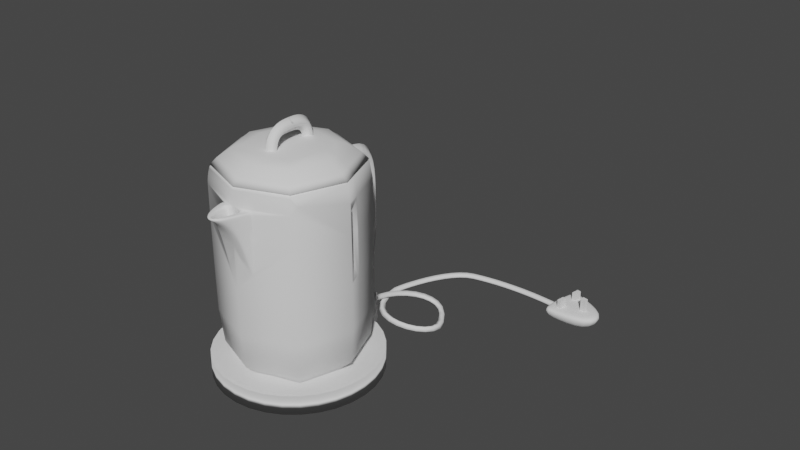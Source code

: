 # Source: kettle.blend  (saved by Blender 2.93.21; exported with 4.5.12 LTS)
import bpy
from mathutils import Matrix  # noqa: F401  (used for matrix-valued properties, if any)

bpy.ops.wm.read_factory_settings(use_empty=True)
scene = bpy.context.scene
scene.name = 'Scene'

# ---- collections
col_collection = bpy.data.collections.new('Collection'); scene.collection.children.link(col_collection)

# ---- world
world_world = bpy.data.worlds.new('World'); scene.world = world_world
world_world.use_nodes = True; world_world.node_tree.nodes.clear()
_N = world_world.node_tree.nodes; _L = world_world.node_tree.links
n0 = _N.new('ShaderNodeOutputWorld'); n0.name = 'World Output'; n0.location = (300, 300)
n1 = _N.new('ShaderNodeBackground'); n1.name = 'Background'; n1.location = (10, 300)
n1.inputs[0].default_value = (0.05088, 0.05088, 0.05088, 1.0)
_L.new(n1.outputs[0], n0.inputs[0])
n0.is_active_output = True
world_world.color = (0.05088, 0.05088, 0.05088)
world_world.use_sun_shadow = False
world_world.sun_shadow_jitter_overblur = 0.0

# ---- meshes
me_plane = bpy.data.meshes.new('Plane')
me_plane.from_pydata([(-0.5583, -0.5583, 0.1975), (0.5583, -0.5583, 0.1975), (-0.5583, 0.5583, 0.1975), (0.5583, 0.5583, 0.1975), (-0.7537, -0.7537, 0.9524), (0.7537, -0.7537, 0.9524), (-0.7537, 0.7537, 0.9524), (0.7537, 0.7537, 0.9524), (-0.7568, -0.7568, 2.364), (0.7568, -0.7568, 2.364), (-0.7568, 0.7568, 2.364), (0.7568, 0.7568, 2.364), (-0.7231, 0.7231, 3.084), (-0.7231, -0.7231, 3.084), (0.7231, -0.7231, 3.084), (0.7231, 0.7231, 3.084), (-0.5879, 0.5879, 3.262), (-0.5879, -0.5879, 3.262), (0.5879, -0.5879, 3.262), (0.5879, 0.5879, 3.262), (-0.4156, 0.4156, 3.367), (-0.4156, -0.4156, 3.367), (0.4156, -0.4156, 3.367), (0.4156, 0.4156, 3.367), (-0.6797, -5.588e-09, 0.1542), (8.382e-09, -0.6797, 0.1542), (0.6797, 6.519e-09, 0.1542), (1.863e-09, 0.6797, 0.1542), (-1.036, 0.0, 0.9524), (-7.451e-09, -1.036, 0.9524), (1.036, -1.024e-08, 0.9524), (-7.451e-09, 1.036, 0.9524), (-0.7162, 0.7162, 0.4403), (0.7162, 0.7162, 0.4403), (0.7162, -0.7162, 0.4403), (-0.7162, -0.7162, 0.4403), (-1.041, 1.024e-08, 2.364), (1.029, 0.03035, 2.363), (1.024e-08, 1.041, 2.364), (0.7565, 0.7565, 1.668), (0.7565, -0.7565, 1.668), (-0.7565, -0.7565, 1.668), (-0.7565, 0.7565, 1.668), (-0.9942, 1.234e-08, 3.084), (-1.234e-08, -0.9942, 3.084), (0.9942, -1.234e-08, 3.084), (1.234e-08, 0.9942, 3.084), (-0.7526, 0.7526, 2.83), (0.7526, 0.7526, 2.83), (-0.8084, -1.001e-08, 3.262), (1.001e-08, -0.8084, 3.262), (0.8084, 1.001e-08, 3.262), (-1.001e-08, 0.8084, 3.262), (0.6555, 0.6555, 3.202), (0.6555, -0.6555, 3.202), (-0.6555, -0.6555, 3.202), (-0.6555, 0.6555, 3.202), (-0.5067, 3.26e-09, 3.375), (-3.725e-09, -0.5067, 3.375), (0.5067, -7.916e-09, 3.375), (1.863e-09, 0.5067, 3.375), (0.5346, 0.5346, 3.324), (0.5346, -0.5346, 3.324), (-0.5346, -0.5346, 3.324), (-0.5346, 0.5346, 3.324), (9.313e-10, 1.863e-08, 0.06341), (1.029, 0.03035, 1.701), (-1.863e-09, 0.9853, 0.4361), (-1.863e-09, -0.9853, 0.4361), (0.9853, 0.0, 0.4361), (-0.9853, 0.0, 0.4361), (-7.771e-09, 1.035, 2.83), (-1.04, -7.101e-09, 1.668), (-7.101e-09, 1.04, 1.668), (7.101e-09, -1.04, 1.668), (0.9013, 4.045e-09, 3.202), (1.024, 0.03035, 2.797), (-1.035, -7.771e-09, 2.83), (0.7357, -1.863e-09, 3.325), (-0.9013, -4.045e-09, 3.202), (-4.045e-09, 0.9013, 3.202), (4.045e-09, -0.9013, 3.202), (9.313e-09, 4.657e-10, 3.394), (-0.7357, 1.863e-09, 3.325), (5.588e-09, 0.7357, 3.325), (-5.588e-09, -0.7357, 3.325), (-0.07535, -1.324, 2.752), (-0.1075, -1.078, 2.349), (0.05134, -1.324, 2.752), (0.09099, -1.078, 2.349), (0.2592, -0.9522, 2.561), (0.1636, -1.192, 2.711), (0.1779, -1.058, 2.314), (-0.05244, -1.235, 2.741), (0.03763, -1.235, 2.741), (0.2421, -1.001, 2.815), (0.1659, -1.202, 2.814), (-0.2436, -0.9522, 2.561), (-0.1779, -1.192, 2.711), (-0.1887, -1.058, 2.314), (-0.2305, -1.001, 2.815), (-0.1767, -1.202, 2.814), (-0.08418, -1.32, 2.814), (0.06551, -1.32, 2.814), (-0.02587, -1.09, 2.476), (0.0172, -1.09, 2.476), (-0.08095, -1.276, 2.706), (-0.08843, -1.214, 2.633), (-0.09742, -1.146, 2.518), (-0.1183, -1.016, 2.126), (0.05706, -1.276, 2.706), (0.06536, -1.214, 2.633), (0.07656, -1.146, 2.518), (0.1085, -1.016, 2.126), (-0.06153, -1.08, 2.35), (-0.008496, -1.081, 2.35), (0.04464, -1.08, 2.35), (0.02014, -1.335, 2.753), (-0.01222, -1.339, 2.753), (-0.04447, -1.335, 2.753), (0.2435, -1.003, 2.595), (0.2203, -1.065, 2.635), (0.1926, -1.131, 2.676), (0.1656, -1.162, 2.633), (0.1688, -1.125, 2.531), (0.1734, -1.086, 2.413), (0.1939, -1.023, 2.192), (0.2148, -0.981, 2.039), (0.1254, -1.074, 2.348), (0.1496, -1.069, 2.342), (0.1669, -1.063, 2.328), (0.1356, -1.242, 2.733), (0.1082, -1.279, 2.745), (0.08049, -1.306, 2.751), (-0.1626, -1.045, 2.821), (-0.147, -1.137, 2.82), (-0.1196, -1.231, 2.818), (0.1695, -1.045, 2.821), (0.1451, -1.137, 2.82), (0.109, -1.231, 2.818), (0.0222, -1.363, 2.812), (-0.01154, -1.374, 2.811), (-0.04437, -1.363, 2.812), (0.2292, -1.04, 2.816), (0.2082, -1.098, 2.817), (0.1843, -1.158, 2.815), (0.2102, -0.9733, 2.818), (0.2316, -0.9799, 2.817), (0.2409, -0.9894, 2.816), (0.15, -1.228, 2.815), (0.1273, -1.259, 2.815), (0.1001, -1.289, 2.815), (0.25, -0.9845, 2.807), (0.2563, -0.97, 2.775), (0.2588, -0.9607, 2.699), (0.1638, -1.213, 2.808), (0.1625, -1.218, 2.793), (0.1625, -1.211, 2.763), (0.05269, -1.356, 2.808), (0.04815, -1.365, 2.799), (0.04811, -1.354, 2.781), (-0.07205, -1.354, 2.781), (-0.0716, -1.365, 2.799), (-0.07476, -1.356, 2.808), (-0.2344, -1.003, 2.595), (-0.2192, -1.065, 2.635), (-0.1998, -1.131, 2.676), (-0.1798, -1.162, 2.633), (-0.1824, -1.125, 2.531), (-0.1858, -1.086, 2.413), (-0.2001, -1.023, 2.192), (-0.2142, -0.981, 2.039), (-0.2221, -1.04, 2.816), (-0.2076, -1.098, 2.817), (-0.1905, -1.158, 2.815), (-0.2434, -0.9607, 2.699), (-0.2414, -0.97, 2.775), (-0.2366, -0.9845, 2.807), (-0.1767, -1.211, 2.763), (-0.1762, -1.218, 2.793), (-0.1762, -1.213, 2.808), (-0.1039, -1.306, 2.751), (-0.1301, -1.279, 2.745), (-0.1547, -1.242, 2.733), (-0.1798, -1.063, 2.328), (-0.1644, -1.069, 2.342), (-0.1413, -1.074, 2.348), (-0.228, -0.9894, 2.816), (-0.2177, -0.9799, 2.817), (-0.1959, -0.9733, 2.818), (-0.1169, -1.289, 2.815), (-0.1423, -1.259, 2.815), (-0.1629, -1.228, 2.815), (-0.1018, -1.036, 2.746), (-0.09542, -1.106, 2.744), (-0.07625, -1.176, 2.742), (0.105, -1.036, 2.746), (0.09223, -1.106, 2.744), (0.0667, -1.176, 2.742), (0.01232, -1.271, 2.74), (-0.009588, -1.283, 2.739), (-0.03041, -1.271, 2.74), (-0.07355, -1.304, 2.814), (-0.06612, -1.286, 2.807), (-0.05936, -1.264, 2.784), (0.04354, -1.264, 2.784), (0.04952, -1.286, 2.807), (0.05614, -1.304, 2.814), (-0.03058, -1.062, 2.46), (0.02412, -1.062, 2.46), (0.00746, -1.091, 2.459), (-0.004695, -1.092, 2.45), (-0.01662, -1.091, 2.459), (0.03154, -1.197, 2.673), (0.02569, -1.156, 2.594), (0.02065, -1.118, 2.522), (-0.0307, -1.118, 2.522), (-0.03747, -1.156, 2.594), (-0.04497, -1.197, 2.673), (-0.1288, -1.139, 2.516), (-0.1183, -1.203, 2.631), (-0.11, -1.261, 2.704), (-0.1523, -1.128, 2.505), (-0.1427, -1.186, 2.619), (-0.1353, -1.238, 2.696), (-0.1702, -1.112, 2.476), (-0.1633, -1.161, 2.59), (-0.1582, -1.206, 2.674), (-0.04777, -1.285, 2.707), (-0.05198, -1.221, 2.633), (-0.05671, -1.15, 2.519), (-0.01216, -1.288, 2.707), (-0.01175, -1.223, 2.634), (-0.01065, -1.151, 2.519), (0.02355, -1.285, 2.707), (0.02858, -1.221, 2.633), (0.03552, -1.15, 2.519), (-0.06606, -1.016, 2.126), (0.1921, -1.147, 2.748), (0.2199, -1.078, 2.731), (0.2432, -1.013, 2.714), (0.1914, -1.154, 2.789), (0.2186, -1.086, 2.784), (0.2411, -1.022, 2.779), (0.1898, -1.155, 2.809), (0.215, -1.091, 2.808), (0.2362, -1.031, 2.808), (0.1934, -1.106, 2.569), (0.1945, -1.076, 2.437), (0.1955, -1.046, 2.3), (0.2204, -1.045, 2.492), (0.22, -1.022, 2.327), (0.2183, -0.9991, 2.168), (0.2433, -0.9872, 2.417), (0.2418, -0.9704, 2.221), (0.2381, -0.9562, 2.052), (0.08671, -1.261, 2.704), (0.09591, -1.203, 2.631), (0.1086, -1.139, 2.516), (0.1135, -1.238, 2.696), (0.1216, -1.186, 2.619), (0.1333, -1.128, 2.505), (0.1393, -1.206, 2.674), (0.1451, -1.161, 2.59), (0.1538, -1.112, 2.476), (0.1462, -1.014, 2.126), (0.1708, -1.013, 2.13), (0.1861, -1.015, 2.144), (0.2081, -0.9697, 1.958), (0.2538, -0.9561, 2.807), (-0.02623, -1.229, 2.672), (-0.008608, -1.239, 2.671), (0.00996, -1.229, 2.672), (-0.02208, -1.182, 2.592), (-0.00742, -1.19, 2.591), (0.007995, -1.182, 2.592), (-0.01854, -1.135, 2.517), (-0.006105, -1.139, 2.513), (0.006835, -1.135, 2.517), (0.1916, -1.043, 2.821), (0.1636, -1.13, 2.821), (0.1301, -1.217, 2.818), (0.2098, -1.042, 2.82), (0.1821, -1.119, 2.821), (0.1523, -1.196, 2.819), (0.2216, -1.042, 2.819), (0.1972, -1.107, 2.82), (0.1712, -1.174, 2.818), (0.07705, -1.334, 2.78), (0.1054, -1.304, 2.778), (0.1337, -1.264, 2.772), (0.07751, -1.342, 2.799), (0.1061, -1.311, 2.798), (0.1342, -1.27, 2.796), (0.08377, -1.329, 2.809), (0.1124, -1.297, 2.809), (0.1387, -1.259, 2.809), (-0.0425, -1.366, 2.781), (-0.0122, -1.371, 2.782), (0.01821, -1.366, 2.781), (-0.04214, -1.379, 2.799), (-0.01211, -1.384, 2.799), (0.01815, -1.379, 2.799), (-0.04338, -1.376, 2.808), (-0.01187, -1.384, 2.807), (0.02013, -1.376, 2.808), (-0.2006, -1.106, 2.569), (-0.2193, -1.045, 2.492), (-0.2342, -0.9872, 2.417), (-0.2014, -1.076, 2.437), (-0.219, -1.022, 2.327), (-0.2331, -0.9704, 2.221), (-0.2019, -1.046, 2.3), (-0.2175, -0.9991, 2.168), (-0.2302, -0.9562, 2.052), (-0.2341, -1.013, 2.714), (-0.2189, -1.078, 2.731), (-0.1992, -1.147, 2.748), (-0.2324, -1.022, 2.779), (-0.2176, -1.086, 2.784), (-0.1983, -1.154, 2.789), (-0.2283, -1.031, 2.808), (-0.2142, -1.091, 2.808), (-0.1961, -1.155, 2.809), (-0.2372, -0.9561, 2.807), (-0.1554, -1.014, 2.126), (-0.1792, -1.013, 2.13), (-0.208, -0.9697, 1.958), (-0.1932, -1.015, 2.144), (-0.1003, -1.334, 2.78), (-0.1001, -1.342, 2.799), (-0.1045, -1.329, 2.809), (-0.1272, -1.304, 2.778), (-0.1272, -1.311, 2.798), (-0.1315, -1.297, 2.809), (-0.1526, -1.264, 2.772), (-0.1525, -1.27, 2.796), (-0.1552, -1.259, 2.809), (-0.1399, -1.217, 2.818), (-0.1649, -1.13, 2.821), (-0.1844, -1.043, 2.821), (-0.1608, -1.196, 2.819), (-0.1826, -1.119, 2.821), (-0.2024, -1.042, 2.82), (-0.1783, -1.174, 2.818), (-0.1971, -1.107, 2.82), (-0.2144, -1.042, 2.819), (-0.08608, -1.2, 2.786), (-0.1074, -1.122, 2.788), (-0.1144, -1.045, 2.79), (-0.09551, -1.217, 2.808), (-0.119, -1.133, 2.811), (-0.1274, -1.05, 2.812), (-0.1058, -1.229, 2.817), (-0.1318, -1.138, 2.819), (-0.1431, -1.049, 2.82), (0.1184, -1.045, 2.79), (0.1044, -1.122, 2.788), (0.07606, -1.2, 2.786), (0.1322, -1.05, 2.812), (0.1163, -1.133, 2.811), (0.08516, -1.217, 2.808), (0.149, -1.049, 2.82), (0.1294, -1.138, 2.819), (0.09512, -1.229, 2.817), (0.01485, -1.304, 2.783), (-0.0103, -1.317, 2.783), (-0.03425, -1.304, 2.783), (0.0176, -1.328, 2.805), (-0.01081, -1.342, 2.805), (-0.03799, -1.328, 2.805), (0.02055, -1.347, 2.813), (-0.0112, -1.36, 2.812), (-0.04179, -1.347, 2.813), (-0.01736, -1.051, 2.424), (-0.003212, -1.049, 2.412), (0.01099, -1.051, 2.424), (0.05653, -1.147, 2.674), (0.07862, -1.085, 2.675), (0.0898, -1.024, 2.677), (0.04594, -1.114, 2.594), (0.06386, -1.063, 2.594), (0.07315, -1.012, 2.596), (0.03535, -1.084, 2.519), (0.04846, -1.042, 2.516), (-0.08757, -1.024, 2.677), (-0.08192, -1.085, 2.675), (-0.06537, -1.147, 2.674), (-0.0719, -1.012, 2.596), (-0.06722, -1.063, 2.594), (-0.05391, -1.114, 2.594), (-0.05184, -1.042, 2.516), (-0.04244, -1.084, 2.519), (0.2282, -0.9548, 1.955), (0.22, -0.9579, 1.941), (0.2364, -0.9517, 2.003), (-0.006252, -1.038, 2.201), (-0.1283, -0.9868, 2.821), (-0.1514, -0.9782, 2.82), (0.2392, -0.9507, 2.022), (-6.398e-09, -1.041, 2.209), (0.2609, -0.9377, 2.773), (0.2609, -0.9377, 2.772), (0.07147, -1.011, 2.589), (0.05776, -1.017, 2.539), (-0.06612, -1.016, 2.123), (0.2405, -0.9502, 2.035), (-0.2438, -0.9468, 2.557), (0.05535, -1.02, 2.138), (-0.155, -0.9768, 2.82), (-0.2435, -0.9478, 2.485), (0.2621, -0.9382, 2.693), (0.2463, -0.9481, 2.098), (0.05266, -1.019, 2.518), (-0.2439, -0.9451, 2.695), (0.09901, -0.9988, 2.747), (-0.01971, -1.033, 2.184), (-0.06392, -1.017, 2.126), (0.2504, -0.9466, 2.17), (0.1099, -0.9941, 2.791), (0.1683, -0.9719, 2.82), (0.1707, -0.971, 2.82), (0.06434, -1.016, 2.126), (0.2461, -0.9429, 2.807), (0.1986, -0.9659, 1.929), (0.1923, -0.9682, 1.934), (0.2529, -0.9457, 2.215), (0.1611, -0.98, 1.977), (0.1398, -0.988, 2.009), (0.115, -0.9973, 2.047), (-0.2422, -0.9447, 2.773), (0.2133, -0.9604, 1.923), (0.2577, -0.944, 2.359), (0.1836, -0.9661, 2.819), (0.2578, -0.944, 2.364), (0.141, -0.9821, 2.821), (0.1393, -0.9827, 2.821), (0.261, -0.9404, 2.553), (0.2309, -0.9538, 1.963), (-0.1225, -0.9945, 2.035), (0.08674, -1.004, 2.677), (-0.105, -1.001, 2.063), (-0.2403, -0.9453, 2.787), (0.258, -0.9439, 2.368), (0.1238, -0.9886, 2.815), (0.1221, -0.9893, 2.814), (-0.2415, -0.95, 2.367), (-0.2246, -0.9509, 2.81), (-0.2319, -0.9482, 2.807), (0.2589, -0.9431, 2.401), (0.07291, -1.01, 2.596), (-0.2414, -0.9501, 2.364), (-0.1977, -0.9609, 2.815), (-0.2175, -0.9588, 1.938), (-0.2111, -0.9612, 1.926), (-0.2371, -0.9516, 2.181), (-0.235, -0.9523, 2.122), (0.2148, -0.9545, 2.813), (-0.2222, -0.957, 1.962), (-0.1654, -0.9783, 1.97), (0.04428, -1.022, 2.494), (-0.07073, -1.011, 2.591), (-0.05396, -1.018, 2.519), (-0.2308, -0.9539, 2.046), (-0.1936, -0.9677, 1.931), (0.0338, -1.027, 2.458), (-0.2082, -0.9623, 1.925), (-0.1987, -0.9658, 1.928), (0.244, -0.9436, 2.808), (-0.09304, -1.001, 2.747), (-0.2305, -0.954, 2.04), (-0.1776, -0.9684, 2.819), (0.03248, -1.027, 2.454), (-0.2296, -0.9543, 2.031), (-0.08304, -1.006, 2.677), (-0.008855, -1.037, 2.412), (-0.01816, -1.033, 2.418), (-0.2244, -0.9562, 1.974), (0.03187, -1.028, 2.452), (-0.002812, -1.039, 2.409), (-0.1946, -0.9673, 1.93), (-0.1416, -0.9873, 2.007), (-0.03631, -1.026, 2.454), (-0.03565, -1.026, 2.452), (0.006569, -1.038, 2.415), (-8.404e-09, -1.04, 2.411), (0.01304, -1.035, 2.419), (-0.1021, -0.9971, 2.791), (-0.07163, -1.011, 2.596), (-0.035, -1.026, 2.451), (-0.1127, -0.9928, 2.814), (0.01881, -1.033, 2.43), (-0.1261, -0.9877, 2.82), (0.7292, -0.7292, 3.057), (0.7534, -0.7534, 2.846), (0.79, -0.6529, 2.937), (0.7382, -0.7382, 3.009), (0.746, -0.746, 2.952), (0.7513, -0.7513, 2.895), (-0.7534, -0.7534, 2.846), (-0.7292, -0.7292, 3.057), (-0.79, -0.6529, 2.937), (-0.7513, -0.7513, 2.895), (-0.746, -0.746, 2.952), (-0.7382, -0.7382, 3.009), (-8.782e-09, -0.9933, 3.061), (4.569e-09, -0.9993, 2.846), (-2.707e-09, -0.9925, 3.012), (2.008e-09, -0.9934, 2.954), (4.54e-09, -0.9958, 2.895), (-0.9913, 5.295e-09, 3.11), (-0.7209, 0.7209, 3.11), (-5.892e-09, -0.9913, 3.11), (-0.7209, -0.7209, 3.11), (0.9913, -5.295e-09, 3.11), (0.7209, -0.7209, 3.11), (4.698e-09, 0.9913, 3.11), (0.7209, 0.7209, 3.11), (-0.7127, 0.7127, 3.085), (-0.9799, 1.216e-08, 3.085), (1.206e-08, 0.9799, 3.085), (-0.7127, -0.7127, 3.085), (-1.227e-08, -0.9799, 3.085), (0.7127, -0.7127, 3.085), (0.9799, -1.216e-08, 3.085), (0.7127, 0.7127, 3.085), (-0.9771, 5.219e-09, 3.109), (-0.7106, 0.7106, 3.109), (-5.914e-09, -0.9771, 3.109), (-0.7106, -0.7106, 3.109), (0.9771, -5.219e-09, 3.109), (0.7106, -0.7106, 3.109), (4.523e-09, 0.9771, 3.109), (0.7106, 0.7106, 3.109), (-0.7412, 0.1793, 3.262), (0.9605, 0.1993, 2.797), (0.9032, 0.2184, 0.4374), (-0.6427, 0.1703, 0.1674), (-0.9541, 0.2308, 2.364), (-0.9536, 0.2307, 1.668), (-0.8263, 0.1999, 3.202), (-0.6744, 0.1631, 3.325), (-0.9032, 0.2184, 0.4374), (0.6427, 0.1703, 0.1674), (0.9541, 0.2308, 2.364), (0.7412, 0.1793, 3.262), (1.215e-09, 0.2073, 0.09111), (-0.9115, 0.2205, 3.084), (-0.4789, 0.1268, 3.373), (-0.9502, 0.2299, 0.9524), (7.041e-09, 0.1545, 3.388), (0.9502, 0.2299, 0.9524), (0.9115, 0.2205, 3.084), (0.4789, 0.1268, 3.373), (0.965, 0.2004, 1.701), (0.8263, 0.1999, 3.202), (-0.9488, 0.2295, 2.83), (0.6744, 0.1631, 3.325), (-0.9088, 0.2199, 3.11), (0.9088, 0.2199, 3.11), (-0.8984, 0.2174, 3.085), (0.8984, 0.2174, 3.085), (-0.8958, 0.2167, 3.109), (0.8958, 0.2167, 3.109), (0.9488, 0.2295, 2.83), (1.035, 7.771e-09, 2.83), (1.041, -1.024e-08, 2.364), (1.04, 7.101e-09, 1.668), (0.9536, 0.2307, 1.668), (0.9655, 0.2005, 2.364), (0.9269, 0.1535, 2.338), (0.9692, 0.04061, 2.338), (0.9236, 0.1528, 2.625), (0.9656, 0.04061, 2.625), (0.9689, 0.04061, 1.898), (0.9266, 0.1535, 1.898)], [], [(0, 24, 65, 25), (537, 2, 27, 546), (546, 27, 3, 543), (25, 65, 26, 1), (5, 30, 567, 40), (551, 7, 39, 568), (568, 39, 11, 544), (40, 567, 566, 9), (3, 27, 67, 33), (27, 2, 32, 67), (67, 32, 6, 31), (33, 67, 31, 7), (0, 25, 68, 35), (25, 1, 34, 68), (68, 34, 5, 29), (35, 68, 29, 4), (1, 26, 69, 34), (543, 3, 33, 536), (536, 33, 7, 551), (34, 69, 30, 5), (537, 24, 70, 542), (24, 0, 35, 70), (70, 35, 4, 28), (542, 70, 28, 549), (11, 38, 71, 48), (38, 10, 47, 71), (71, 47, 12, 46), (48, 71, 46, 15), (549, 28, 72, 539), (28, 4, 41, 72), (72, 41, 8, 36), (539, 72, 36, 538), (7, 31, 73, 39), (31, 6, 42, 73), (73, 42, 10, 38), (39, 73, 38, 11), (4, 29, 74, 41), (29, 5, 40, 74), (400, 74, 40, 9, 434, 432, 426, 418, 412, 406, 399, 395, 438, 393, 394, 431, 424, 425, 427, 428, 429, 422, 408), (417, 405, 441, 439, 481, 459, 464, 480, 467, 466, 454, 453, 458, 477, 473, 470, 463, 456, 455, 451, 8, 41, 74, 400, 396, 416), (515, 514, 75, 54), (559, 517, 53, 555), (555, 53, 19, 545), (54, 75, 51, 18), (500, 505, 44, 13), (493, 495, 565, 45, 14), (36, 8, 499, 501, 77), (491, 478, 472, 465, 460, 413, 404, 403, 450, 440, 415, 419, 445, 444, 436, 435, 420, 421, 433, 457, 468, 423, 401, 402, 411, 437, 449, 443, 434, 9, 494, 506, 485, 484, 486), (544, 11, 48, 564), (564, 48, 15, 552), (505, 493, 14, 44), (538, 36, 77, 556), (77, 501, 500, 13, 43), (488, 461, 462, 482, 483, 489, 476, 475, 479, 485, 506, 499, 8, 451, 446, 410, 407, 414, 430, 442, 448, 447, 452, 471, 409, 398, 397, 492, 490, 487, 469, 474), (556, 77, 43, 547), (18, 51, 78, 62), (545, 19, 61, 557), (557, 61, 23, 553), (62, 78, 59, 22), (558, 510, 79, 540), (510, 513, 55, 79), (79, 55, 17, 49), (540, 79, 49, 534), (517, 516, 80, 53), (516, 511, 56, 80), (80, 56, 16, 52), (53, 80, 52, 19), (513, 512, 81, 55), (512, 515, 54, 81), (81, 54, 18, 50), (55, 81, 50, 17), (21, 58, 82, 57), (58, 22, 59, 82), (550, 553, 23, 60), (548, 550, 60, 20), (534, 49, 83, 541), (49, 17, 63, 83), (83, 63, 21, 57), (541, 83, 57, 548), (19, 52, 84, 61), (52, 16, 64, 84), (84, 64, 20, 60), (61, 84, 60, 23), (17, 50, 85, 63), (50, 18, 62, 85), (85, 62, 22, 58), (63, 85, 58, 21), (219, 220, 223, 222), (220, 221, 224, 223), (222, 223, 226, 225), (223, 224, 227, 226), (87, 108, 219, 186), (108, 107, 220, 219), (107, 106, 221, 220), (106, 86, 181, 221), (221, 181, 182, 224), (224, 182, 183, 227), (227, 183, 98, 167), (226, 227, 167, 168), (225, 226, 168, 169), (184, 225, 169, 99), (185, 222, 225, 184), (186, 219, 222, 185), (90, 449, 437), (228, 229, 232, 231), (229, 230, 233, 232), (231, 232, 235, 234), (232, 233, 236, 235), (86, 106, 228, 119), (106, 107, 229, 228), (107, 108, 230, 229), (108, 87, 114, 230), (230, 114, 115, 233), (233, 115, 116, 236), (236, 116, 89, 112), (235, 236, 112, 111), (234, 235, 111, 110), (117, 234, 110, 88), (118, 231, 234, 117), (119, 228, 231, 118), (237, 405, 417), (87, 109, 237, 114), (405, 237, 109, 439, 441), (429, 113, 422), (422, 113, 89, 116, 408), (408, 116, 115, 396, 400), (396, 115, 114, 237, 417, 416), (238, 239, 242, 241), (239, 240, 243, 242), (241, 242, 245, 244), (242, 243, 246, 245), (91, 122, 238, 157), (122, 121, 239, 238), (121, 120, 240, 239), (120, 90, 154, 240), (240, 154, 153, 243), (243, 153, 152, 246), (246, 152, 95, 143), (245, 246, 143, 144), (244, 245, 144, 145), (155, 244, 145, 96), (156, 241, 244, 155), (157, 238, 241, 156), (247, 248, 251, 250), (248, 249, 252, 251), (250, 251, 254, 253), (251, 252, 255, 254), (91, 123, 247, 122), (123, 124, 248, 247), (124, 125, 249, 248), (125, 92, 126, 249), (249, 126, 127, 252), (438, 395, 255, 252, 127, 393), (255, 395, 399, 406), (254, 255, 406, 412, 418), (253, 254, 418, 426, 432), (90, 120, 253, 432, 434, 443, 449), (121, 250, 253, 120), (122, 247, 250, 121), (256, 257, 260, 259), (257, 258, 261, 260), (259, 260, 263, 262), (260, 261, 264, 263), (88, 110, 256, 133), (110, 111, 257, 256), (111, 112, 258, 257), (112, 89, 128, 258), (258, 128, 129, 261), (261, 129, 130, 264), (264, 130, 92, 125), (263, 264, 125, 124), (262, 263, 124, 123), (131, 262, 123, 91), (132, 259, 262, 131), (133, 256, 259, 132), (425, 266, 265, 427), (424, 268, 267, 266, 425), (431, 268, 424), (89, 113, 265, 128), (427, 265, 113, 429, 428), (127, 268, 431, 394, 393), (267, 268, 127, 126), (130, 267, 126, 92), (129, 266, 267, 130), (128, 265, 266, 129), (423, 269, 401), (411, 154, 90, 437), (146, 457, 433), (457, 146, 147, 468), (468, 147, 148, 269, 423), (152, 269, 148, 95), (152, 153, 402, 401, 269), (402, 153, 154, 411), (270, 271, 274, 273), (271, 272, 275, 274), (273, 274, 277, 276), (274, 275, 278, 277), (93, 201, 270, 218), (201, 200, 271, 270), (200, 199, 272, 271), (199, 94, 213, 272), (272, 213, 214, 275), (275, 214, 215, 278), (278, 215, 105, 210), (277, 278, 210, 211), (276, 277, 211, 212), (216, 276, 212, 104), (217, 273, 276, 216), (218, 270, 273, 217), (279, 280, 283, 282), (280, 281, 284, 283), (282, 283, 286, 285), (283, 284, 287, 286), (137, 279, 146, 433, 421, 420), (137, 138, 280, 279), (138, 139, 281, 280), (139, 103, 151, 281), (281, 151, 150, 284), (284, 150, 149, 287), (287, 149, 96, 145), (286, 287, 145, 144), (285, 286, 144, 143), (148, 285, 143, 95), (147, 282, 285, 148), (146, 279, 282, 147), (288, 289, 292, 291), (289, 290, 293, 292), (291, 292, 295, 294), (292, 293, 296, 295), (88, 133, 288, 160), (133, 132, 289, 288), (132, 131, 290, 289), (131, 91, 157, 290), (290, 157, 156, 293), (293, 156, 155, 296), (296, 155, 96, 149), (295, 296, 149, 150), (294, 295, 150, 151), (158, 294, 151, 103), (159, 291, 294, 158), (160, 288, 291, 159), (97, 407, 410), (297, 298, 301, 300), (298, 299, 302, 301), (300, 301, 304, 303), (301, 302, 305, 304), (86, 119, 297, 161), (119, 118, 298, 297), (118, 117, 299, 298), (117, 88, 160, 299), (299, 160, 159, 302), (302, 159, 158, 305), (305, 158, 103, 140), (304, 305, 140, 141), (303, 304, 141, 142), (163, 303, 142, 102), (162, 300, 303, 163), (161, 297, 300, 162), (306, 307, 310, 309), (307, 308, 311, 310), (309, 310, 313, 312), (310, 311, 314, 313), (98, 166, 306, 167), (166, 165, 307, 306), (165, 164, 308, 307), (446, 308, 164, 97, 410), (455, 311, 308, 446, 451), (463, 314, 311, 455, 456), (314, 463, 470, 473), (458, 171, 313, 314, 473, 477), (312, 313, 171, 170), (169, 312, 170, 99), (168, 309, 312, 169), (167, 306, 309, 168), (315, 316, 319, 318), (316, 317, 320, 319), (318, 319, 322, 321), (319, 320, 323, 322), (97, 164, 315, 175), (164, 165, 316, 315), (165, 166, 317, 316), (166, 98, 178, 317), (317, 178, 179, 320), (320, 179, 180, 323), (323, 180, 101, 174), (322, 323, 174, 173), (321, 322, 173, 172), (177, 321, 172, 100), (176, 318, 321, 177), (175, 315, 318, 176), (448, 442, 324), (189, 471, 452), (97, 175, 414, 407), (175, 176, 430, 414), (430, 176, 177, 324, 442), (187, 324, 177, 100), (448, 324, 187, 188, 447), (188, 189, 452, 447), (459, 325, 326, 464), (467, 327, 454, 466), (328, 327, 467, 480, 464, 326), (439, 109, 325, 459, 481), (109, 87, 186, 325), (325, 186, 185, 326), (326, 185, 184, 328), (328, 184, 99, 170), (327, 328, 170, 171), (454, 327, 171, 458, 453), (329, 330, 333, 332), (330, 331, 334, 333), (332, 333, 336, 335), (333, 334, 337, 336), (86, 161, 329, 181), (161, 162, 330, 329), (162, 163, 331, 330), (163, 102, 190, 331), (331, 190, 191, 334), (334, 191, 192, 337), (337, 192, 101, 180), (336, 337, 180, 179), (335, 336, 179, 178), (183, 335, 178, 98), (182, 332, 335, 183), (181, 329, 332, 182), (338, 339, 342, 341), (339, 340, 343, 342), (341, 342, 345, 344), (342, 343, 346, 345), (102, 136, 338, 190), (136, 135, 339, 338), (135, 134, 340, 339), (471, 189, 340, 134, 409), (340, 189, 188, 343), (343, 188, 187, 346), (346, 187, 100, 172), (345, 346, 172, 173), (344, 345, 173, 174), (192, 344, 174, 101), (191, 341, 344, 192), (190, 338, 341, 191), (347, 348, 351, 350), (348, 349, 352, 351), (350, 351, 354, 353), (351, 352, 355, 354), (93, 195, 347, 204), (195, 194, 348, 347), (194, 193, 349, 348), (487, 349, 193, 469), (490, 352, 349, 487), (397, 355, 352, 490, 492), (409, 134, 355, 397, 398), (354, 355, 134, 135), (353, 354, 135, 136), (202, 353, 136, 102), (203, 350, 353, 202), (204, 347, 350, 203), (356, 357, 360, 359), (357, 358, 361, 360), (359, 360, 363, 362), (360, 361, 364, 363), (415, 196, 356, 419), (196, 197, 357, 356), (197, 198, 358, 357), (198, 94, 205, 358), (358, 205, 206, 361), (361, 206, 207, 364), (364, 207, 103, 139), (363, 364, 139, 138), (362, 363, 138, 137), (362, 137, 420, 435, 436), (359, 362, 436, 444, 445), (419, 356, 359, 445), (365, 366, 369, 368), (366, 367, 370, 369), (368, 369, 372, 371), (369, 370, 373, 372), (94, 199, 365, 205), (199, 200, 366, 365), (200, 201, 367, 366), (201, 93, 204, 367), (367, 204, 203, 370), (370, 203, 202, 373), (373, 202, 102, 142), (372, 373, 142, 141), (371, 372, 141, 140), (207, 371, 140, 103), (206, 368, 371, 207), (205, 365, 368, 206), (374, 375, 479, 475, 476), (479, 375, 376, 486, 484, 485), (489, 483, 208, 374, 476), (208, 104, 212, 374), (374, 212, 211, 375), (375, 211, 210, 376), (376, 210, 105, 209), (486, 376, 209, 478, 491), (377, 378, 381, 380), (378, 379, 382, 381), (380, 381, 384, 383), (413, 384, 381, 382, 403, 404), (94, 198, 377, 213), (198, 197, 378, 377), (197, 196, 379, 378), (440, 379, 196, 415), (450, 382, 379, 440), (382, 450, 403), (384, 413, 460, 465), (478, 209, 383, 384, 465, 472), (215, 383, 209, 105), (214, 380, 383, 215), (213, 377, 380, 214), (385, 386, 389, 388), (386, 387, 390, 389), (461, 388, 389, 391, 462), (389, 390, 392, 391), (469, 193, 385, 474), (193, 194, 386, 385), (194, 195, 387, 386), (195, 93, 218, 387), (387, 218, 217, 390), (390, 217, 216, 392), (392, 216, 104, 208), (391, 392, 208, 483, 482), (391, 482, 462), (388, 461, 488), (474, 385, 388, 488), (493, 496, 495), (496, 497, 495), (497, 498, 495), (498, 494, 495), (499, 502, 501), (502, 503, 501), (503, 504, 501), (504, 500, 501), (493, 505, 507, 496), (496, 507, 508, 497), (497, 508, 509, 498), (498, 509, 506, 494), (499, 506, 509, 502), (502, 509, 508, 503), (503, 508, 507, 504), (504, 507, 505, 500), (9, 566, 565, 495, 494), (512, 513, 529, 528), (515, 512, 528, 531), (514, 515, 531, 530), (46, 12, 518, 520), (559, 514, 530, 563), (558, 511, 527, 562), (547, 43, 519, 560), (513, 510, 526, 529), (522, 523, 531, 528), (521, 522, 528, 529), (520, 518, 527, 532), (525, 520, 532, 533), (519, 521, 529, 526), (560, 519, 526, 562), (561, 525, 533, 563), (523, 524, 530, 531), (44, 14, 523, 522), (43, 13, 521, 519), (552, 15, 525, 561), (511, 516, 532, 527), (13, 44, 522, 521), (14, 45, 524, 523), (516, 517, 533, 532), (15, 46, 520, 525), (45, 552, 561, 524), (524, 561, 563, 530), (518, 560, 562, 527), (12, 547, 560, 518), (510, 558, 562, 526), (517, 559, 563, 533), (64, 541, 548, 20), (16, 534, 541, 64), (57, 82, 550, 548), (82, 59, 553, 550), (56, 540, 534, 16), (511, 558, 540, 56), (78, 557, 553, 59), (51, 545, 557, 78), (47, 556, 547, 12), (10, 538, 556, 47), (565, 564, 552, 45), (66, 554, 575, 574), (75, 555, 545, 51), (514, 559, 555, 75), (42, 539, 538, 10), (6, 549, 539, 42), (32, 542, 549, 6), (2, 537, 542, 32), (69, 536, 551, 30), (26, 543, 536, 69), (554, 569, 570, 575), (30, 551, 568, 567), (65, 546, 543, 26), (24, 537, 546, 65), (76, 535, 564, 565), (66, 37, 566, 567), (37, 76, 565, 566), (554, 66, 567, 568), (535, 569, 544, 564), (569, 554, 568, 544), (571, 570, 572, 573), (574, 575, 570, 571), (37, 66, 574, 571), (569, 535, 572, 570), (76, 37, 571, 573), (535, 76, 573, 572)])
me_plane.polygons.foreach_set('use_smooth', [True] * 509)
_uv = me_plane.uv_layers.new(name='UVMap')
_uv.uv.foreach_set('vector', [0.0, 0.0, 0.0, 0.5, 0.5, 0.5, 0.5, 0.0, 0.0, 0.6525, 0.0, 1.0, 0.5, 1.0, 0.5, 0.6525, 0.5, 0.6525, 0.5, 1.0, 1.0, 1.0, 1.0, 0.6525, 0.5, 0.0, 0.5, 0.5, 1.0, 0.5, 1.0, 0.0, 0.8333, 0.1667, 0.9583, 0.5, 0.9583, 0.5, 0.8333, 0.1667, 0.9202, 0.6017, 0.8333, 0.8333, 0.8333, 0.8333, 0.9202, 0.6017, 0.9202, 0.6017, 0.8333, 0.8333, 0.8333, 0.8333, 0.9202, 0.6017, 0.8333, 0.1667, 0.9583, 0.5, 0.9583, 0.5, 0.8333, 0.1667, 1.0, 1.0, 0.5, 1.0, 0.5, 0.9653, 0.8472, 0.8472, 0.5, 1.0, 0.0, 1.0, 0.1528, 0.8472, 0.5, 0.9653, 0.5, 0.9653, 0.1528, 0.8472, 0.1667, 0.8333, 0.5, 0.9583, 0.8472, 0.8472, 0.5, 0.9653, 0.5, 0.9583, 0.8333, 0.8333, 0.0, 0.0, 0.5, 0.0, 0.5, 0.03472, 0.1528, 0.1528, 0.5, 0.0, 1.0, 0.0, 0.8472, 0.1528, 0.5, 0.03472, 0.5, 0.03472, 0.8472, 0.1528, 0.8333, 0.1667, 0.5, 0.04167, 0.1528, 0.1528, 0.5, 0.03472, 0.5, 0.04167, 0.1667, 0.1667, 1.0, 0.0, 1.0, 0.5, 0.9653, 0.5, 0.8472, 0.1528, 1.0, 0.6525, 1.0, 1.0, 0.8472, 0.8472, 0.9293, 0.6059, 0.9293, 0.6059, 0.8472, 0.8472, 0.8333, 0.8333, 0.9202, 0.6017, 0.8472, 0.1528, 0.9653, 0.5, 0.9583, 0.5, 0.8333, 0.1667, 0.0, 0.6525, 0.0, 0.5, 0.03472, 0.5, 0.07073, 0.6059, 0.0, 0.5, 0.0, 0.0, 0.1528, 0.1528, 0.03472, 0.5, 0.03472, 0.5, 0.1528, 0.1528, 0.1667, 0.1667, 0.04167, 0.5, 0.07073, 0.6059, 0.03472, 0.5, 0.04167, 0.5, 0.07979, 0.6017, 0.8333, 0.8333, 0.5, 0.9583, 0.5, 0.9583, 0.8333, 0.8333, 0.5, 0.9583, 0.1667, 0.8333, 0.1667, 0.8333, 0.5, 0.9583, 0.5, 0.9583, 0.1667, 0.8333, 0.1667, 0.8333, 0.5, 0.9583, 0.8333, 0.8333, 0.5, 0.9583, 0.5, 0.9583, 0.8333, 0.8333, 0.07979, 0.6017, 0.04167, 0.5, 0.04167, 0.5, 0.07979, 0.6017, 0.04167, 0.5, 0.1667, 0.1667, 0.1667, 0.1667, 0.04167, 0.5, 0.04167, 0.5, 0.1667, 0.1667, 0.1667, 0.1667, 0.04167, 0.5, 0.07979, 0.6017, 0.04167, 0.5, 0.04167, 0.5, 0.07979, 0.6017, 0.8333, 0.8333, 0.5, 0.9583, 0.5, 0.9583, 0.8333, 0.8333, 0.5, 0.9583, 0.1667, 0.8333, 0.1667, 0.8333, 0.5, 0.9583, 0.5, 0.9583, 0.1667, 0.8333, 0.1667, 0.8333, 0.5, 0.9583, 0.8333, 0.8333, 0.5, 0.9583, 0.5, 0.9583, 0.8333, 0.8333, 0.1667, 0.1667, 0.5, 0.04167, 0.5, 0.04167, 0.1667, 0.1667, 0.5, 0.04167, 0.8333, 0.1667, 0.8333, 0.1667, 0.5, 0.04167, 0.5, 0.04167, 0.5, 0.04167, 0.8333, 0.1667, 0.8333, 0.1667, 0.6136, 0.08425, 0.6135, 0.08422, 0.6114, 0.08344, 0.6103, 0.08303, 0.6085, 0.08236, 0.6059, 0.0814, 0.6054, 0.08119, 0.6041, 0.08072, 0.6017, 0.07981, 0.6005, 0.07936, 0.5969, 0.07801, 0.594, 0.0769, 0.5875, 0.07447, 0.5847, 0.07343, 0.571, 0.06828, 0.5616, 0.06476, 0.5507, 0.06066, 0.5283, 0.05229, 0.5244, 0.05081, 0.4718, 0.05223, 0.4709, 0.05259, 0.4537, 0.05902, 0.446, 0.06191, 0.4376, 0.06506, 0.4271, 0.06899, 0.4147, 0.07365, 0.4142, 0.07382, 0.4124, 0.0745, 0.4083, 0.07606, 0.407, 0.07654, 0.4042, 0.0776, 0.4021, 0.07837, 0.4011, 0.07875, 0.3988, 0.0796, 0.3985, 0.07974, 0.3983, 0.07979, 0.3965, 0.08049, 0.3956, 0.08083, 0.3937, 0.08154, 0.1667, 0.1667, 0.1667, 0.1667, 0.5, 0.04167, 0.5, 0.04167, 0.4972, 0.0427, 0.4913, 0.04492, 0.8333, 0.1667, 0.9583, 0.5, 0.9583, 0.5, 0.8333, 0.1667, 0.9202, 0.6017, 0.8333, 0.8333, 0.8333, 0.8333, 0.9202, 0.6017, 0.9202, 0.6017, 0.8333, 0.8333, 0.8333, 0.8333, 0.9202, 0.6017, 0.8333, 0.1667, 0.9583, 0.5, 0.9583, 0.5, 0.8333, 0.1667, 0.1667, 0.1667, 0.5, 0.04167, 0.5, 0.04167, 0.1667, 0.1667, 0.8333, 0.1667, 0.8499, 0.2108, 0.9583, 0.5, 0.9583, 0.5, 0.8333, 0.1667, 0.04167, 0.5, 0.1667, 0.1667, 0.1667, 0.1667, 0.1501, 0.2108, 0.04167, 0.5, 0.5083, 0.04478, 0.5141, 0.04694, 0.5143, 0.04704, 0.5149, 0.04726, 0.5195, 0.049, 0.5232, 0.05038, 0.5255, 0.05123, 0.5316, 0.0535, 0.5322, 0.05374, 0.5383, 0.05604, 0.5438, 0.05809, 0.5486, 0.05991, 0.5541, 0.06194, 0.5548, 0.06223, 0.5617, 0.0648, 0.5624, 0.06508, 0.5745, 0.06961, 0.5756, 0.07001, 0.5813, 0.07216, 0.5951, 0.07733, 0.6081, 0.08219, 0.609, 0.08252, 0.6155, 0.08496, 0.6155, 0.08497, 0.6159, 0.08513, 0.6152, 0.08487, 0.6141, 0.08445, 0.6136, 0.08428, 0.6136, 0.08425, 0.8333, 0.1667, 0.8333, 0.1667, 0.5, 0.04167, 0.5, 0.04167, 0.5029, 0.04275, 0.5058, 0.04383, 0.9202, 0.6017, 0.8333, 0.8333, 0.8333, 0.8333, 0.9202, 0.6017, 0.9202, 0.6017, 0.8333, 0.8333, 0.8333, 0.8333, 0.9202, 0.6017, 0.5, 0.04167, 0.8333, 0.1667, 0.8333, 0.1667, 0.5, 0.04167, 0.07979, 0.6017, 0.04167, 0.5, 0.04167, 0.5, 0.07979, 0.6017, 0.04167, 0.5, 0.1501, 0.2108, 0.1667, 0.1667, 0.1667, 0.1667, 0.04167, 0.5, 0.4684, 0.05353, 0.4688, 0.05338, 0.4762, 0.0506, 0.484, 0.04768, 0.4843, 0.04757, 0.4846, 0.04746, 0.492, 0.04467, 0.4961, 0.04313, 0.4988, 0.04213, 0.5, 0.04167, 0.5, 0.04167, 0.1667, 0.1667, 0.1667, 0.1667, 0.3937, 0.08154, 0.3936, 0.08156, 0.3926, 0.08195, 0.3924, 0.08203, 0.3922, 0.08211, 0.3928, 0.08187, 0.3936, 0.08155, 0.3973, 0.08016, 0.4005, 0.07896, 0.4125, 0.07449, 0.4214, 0.07115, 0.4314, 0.06741, 0.4329, 0.06681, 0.4432, 0.06298, 0.4442, 0.0626, 0.4501, 0.06038, 0.4548, 0.0586, 0.4589, 0.0571, 0.4633, 0.05543, 0.07979, 0.6017, 0.04167, 0.5, 0.04167, 0.5, 0.07979, 0.6017, 0.8333, 0.1667, 0.9583, 0.5, 0.939, 0.5, 0.8191, 0.1809, 0.9202, 0.6017, 0.8333, 0.8333, 0.8191, 0.8191, 0.9024, 0.5973, 0.9024, 0.5973, 0.8191, 0.8191, 0.75, 0.75, 0.7881, 0.5762, 0.8191, 0.1809, 0.939, 0.5, 0.8048, 0.5, 0.75, 0.25, 0.07979, 0.6017, 0.04167, 0.5, 0.04167, 0.5, 0.07979, 0.6017, 0.04167, 0.5, 0.1667, 0.1667, 0.1667, 0.1667, 0.04167, 0.5, 0.04167, 0.5, 0.1667, 0.1667, 0.1667, 0.1667, 0.04167, 0.5, 0.07979, 0.6017, 0.04167, 0.5, 0.04167, 0.5, 0.07979, 0.6017, 0.8333, 0.8333, 0.5, 0.9583, 0.5, 0.9583, 0.8333, 0.8333, 0.5, 0.9583, 0.1667, 0.8333, 0.1667, 0.8333, 0.5, 0.9583, 0.5, 0.9583, 0.1667, 0.8333, 0.1667, 0.8333, 0.5, 0.9583, 0.8333, 0.8333, 0.5, 0.9583, 0.5, 0.9583, 0.8333, 0.8333, 0.1667, 0.1667, 0.5, 0.04167, 0.5, 0.04167, 0.1667, 0.1667, 0.5, 0.04167, 0.8333, 0.1667, 0.8333, 0.1667, 0.5, 0.04167, 0.5, 0.04167, 0.8333, 0.1667, 0.8333, 0.1667, 0.5, 0.04167, 0.1667, 0.1667, 0.5, 0.04167, 0.5, 0.04167, 0.1667, 0.1667, 0.25, 0.25, 0.5, 0.1952, 0.5, 0.5, 0.1952, 0.5, 0.5, 0.1952, 0.75, 0.25, 0.8048, 0.5, 0.5, 0.5, 0.5, 0.593, 0.7881, 0.5762, 0.75, 0.75, 0.5, 0.8048, 0.2119, 0.5762, 0.5, 0.593, 0.5, 0.8048, 0.25, 0.75, 0.07979, 0.6017, 0.04167, 0.5, 0.06096, 0.5, 0.09755, 0.5973, 0.04167, 0.5, 0.1667, 0.1667, 0.1809, 0.1809, 0.06096, 0.5, 0.06096, 0.5, 0.1809, 0.1809, 0.25, 0.25, 0.1952, 0.5, 0.09755, 0.5973, 0.06096, 0.5, 0.1952, 0.5, 0.2119, 0.5762, 0.8333, 0.8333, 0.5, 0.9583, 0.5, 0.939, 0.8191, 0.8191, 0.5, 0.9583, 0.1667, 0.8333, 0.1809, 0.8191, 0.5, 0.939, 0.5, 0.939, 0.1809, 0.8191, 0.25, 0.75, 0.5, 0.8048, 0.8191, 0.8191, 0.5, 0.939, 0.5, 0.8048, 0.75, 0.75, 0.1667, 0.1667, 0.5, 0.04167, 0.5, 0.06096, 0.1809, 0.1809, 0.5, 0.04167, 0.8333, 0.1667, 0.8191, 0.1809, 0.5, 0.06096, 0.5, 0.06096, 0.8191, 0.1809, 0.75, 0.25, 0.5, 0.1952, 0.1809, 0.1809, 0.5, 0.06096, 0.5, 0.1952, 0.25, 0.25, 0.6835, 0.06906, 0.5, 0.0204, 0.5, 0.01736, 0.6918, 0.06033, 0.5, 0.0204, 0.3165, 0.002604, 0.3082, 0.002604, 0.5, 0.01736, 0.6918, 0.06033, 0.5, 0.01736, 0.5, 0.009983, 0.7139, 0.03738, 0.5, 0.01736, 0.3082, 0.002604, 0.2861, 0.00217, 0.5, 0.009983, 0.8333, 0.1667, 0.6823, 0.07031, 0.6835, 0.06906, 0.8351, 0.1649, 0.6823, 0.07031, 0.5, 0.02083, 0.5, 0.0204, 0.6835, 0.06906, 0.5, 0.02083, 0.3177, 0.002604, 0.3165, 0.002604, 0.5, 0.0204, 0.3177, 0.002604, 0.1667, 0.0, 0.1649, 0.000434, 0.3165, 0.002604, 0.3165, 0.002604, 0.1649, 0.000434, 0.1528, 0.003472, 0.3082, 0.002604, 0.3082, 0.002604, 0.1528, 0.003472, 0.1165, 0.01042, 0.2861, 0.00217, 0.2861, 0.00217, 0.1165, 0.01042, 0.0, 0.0, 0.25, 0.0, 0.5, 0.009983, 0.2861, 0.00217, 0.25, 0.0, 0.5, 0.0, 0.7139, 0.03738, 0.5, 0.009983, 0.5, 0.0, 0.75, 0.0, 0.8837, 0.1163, 0.7139, 0.03738, 0.75, 0.0, 1.0, 0.0, 0.8472, 0.1528, 0.6918, 0.06033, 0.7139, 0.03738, 0.8837, 0.1163, 0.8351, 0.1649, 0.6835, 0.06906, 0.6918, 0.06033, 0.8472, 0.1528, 0.1667, 0.8333, 0.2822, 0.832, 0.1667, 0.8687, 0.3177, 0.002604, 0.5, 0.02083, 0.5, 0.02083, 0.3177, 0.002604, 0.5, 0.02083, 0.6823, 0.07031, 0.6823, 0.07031, 0.5, 0.02083, 0.3177, 0.002604, 0.5, 0.02083, 0.5, 0.02083, 0.3177, 0.002604, 0.5, 0.02083, 0.6823, 0.07031, 0.6823, 0.07031, 0.5, 0.02083, 0.1667, 0.0, 0.3177, 0.002604, 0.3177, 0.002604, 0.1667, 0.0, 0.3177, 0.002604, 0.5, 0.02083, 0.5, 0.02083, 0.3177, 0.002604, 0.5, 0.02083, 0.6823, 0.07031, 0.6823, 0.07031, 0.5, 0.02083, 0.6823, 0.07031, 0.8333, 0.1667, 0.8333, 0.1667, 0.6823, 0.07031, 0.6823, 0.07031, 0.8333, 0.1667, 0.8333, 0.1667, 0.6823, 0.07031, 0.6823, 0.07031, 0.8333, 0.1667, 0.8333, 0.1667, 0.6823, 0.07031, 0.6823, 0.07031, 0.8333, 0.1667, 0.8333, 0.1667, 0.6823, 0.07031, 0.5, 0.02083, 0.6823, 0.07031, 0.6823, 0.07031, 0.5, 0.02083, 0.3177, 0.002604, 0.5, 0.02083, 0.5, 0.02083, 0.3177, 0.002604, 0.1667, 0.0, 0.3177, 0.002604, 0.3177, 0.002604, 0.1667, 0.0, 0.1667, 0.0, 0.3177, 0.002604, 0.3177, 0.002604, 0.1667, 0.0, 0.1667, 0.0, 0.3177, 0.002604, 0.3177, 0.002604, 0.1667, 0.0, 0.9271, 0.3177, 0.9276, 0.3205, 0.9271, 0.3177, 0.8333, 0.1667, 0.9271, 0.3177, 0.9271, 0.3177, 0.8333, 0.1667, 0.9276, 0.3205, 0.9271, 0.3177, 0.9271, 0.3177, 0.9395, 0.3904, 0.9357, 0.368, 0.9379, 0.3806, 0.9271, 0.3177, 0.9271, 0.3177, 0.9271, 0.3177, 0.9271, 0.3177, 0.8333, 0.1667, 0.8333, 0.1667, 0.9223, 0.31, 0.9223, 0.31, 0.8333, 0.1667, 0.8333, 0.1667, 0.8957, 0.2671, 0.8922, 0.2615, 0.8957, 0.2671, 0.8333, 0.1667, 0.8333, 0.1667, 0.9271, 0.3177, 0.9271, 0.3177, 0.9028, 0.2787, 0.07031, 0.3187, 0.07031, 0.5, 0.02083, 0.5, 0.02083, 0.3256, 0.07031, 0.5, 0.07031, 0.6813, 0.02083, 0.6744, 0.02083, 0.5, 0.02083, 0.3256, 0.02083, 0.5, 0.002604, 0.5, 0.002604, 0.3409, 0.02083, 0.5, 0.02083, 0.6744, 0.002604, 0.6591, 0.002604, 0.5, 0.1667, 0.1667, 0.1667, 0.3177, 0.07031, 0.3187, 0.07031, 0.1685, 0.1667, 0.3177, 0.1667, 0.5, 0.07031, 0.5, 0.07031, 0.3187, 0.1667, 0.5, 0.1667, 0.6823, 0.07031, 0.6813, 0.07031, 0.5, 0.1667, 0.6823, 0.1667, 0.8333, 0.07031, 0.8315, 0.07031, 0.6813, 0.07031, 0.6813, 0.07031, 0.8315, 0.02083, 0.8191, 0.02083, 0.6744, 0.02083, 0.6744, 0.02083, 0.8191, 0.002604, 0.7883, 0.002604, 0.6591, 0.002604, 0.6591, 0.002604, 0.7883, 0.0, 0.75, 0.0, 0.6483, 0.002604, 0.5, 0.002604, 0.6591, 0.0, 0.6483, 0.0, 0.5, 0.002604, 0.3409, 0.002604, 0.5, 0.0, 0.5, 0.0, 0.3517, 0.002604, 0.2117, 0.002604, 0.3409, 0.0, 0.3517, 0.0, 0.25, 0.02083, 0.1809, 0.02083, 0.3256, 0.002604, 0.3409, 0.002604, 0.2117, 0.07031, 0.1685, 0.07031, 0.3187, 0.02083, 0.3256, 0.02083, 0.1809, 0.3167, 0.3187, 0.4919, 0.3256, 0.4946, 0.5, 0.317, 0.5, 0.4919, 0.3256, 0.6571, 0.3409, 0.6659, 0.5, 0.4946, 0.5, 0.317, 0.5, 0.4946, 0.5, 0.4919, 0.6744, 0.3167, 0.6813, 0.4946, 0.5, 0.6659, 0.5, 0.6571, 0.6591, 0.4919, 0.6744, 0.1667, 0.1667, 0.3164, 0.1685, 0.3167, 0.3187, 0.1667, 0.3177, 0.3164, 0.1685, 0.4892, 0.1809, 0.4919, 0.3256, 0.3167, 0.3187, 0.4892, 0.1809, 0.647, 0.2117, 0.6571, 0.3409, 0.4919, 0.3256, 0.647, 0.2117, 0.75, 0.25, 0.7865, 0.3517, 0.6571, 0.3409, 0.6571, 0.3409, 0.7865, 0.3517, 0.8048, 0.5, 0.6659, 0.5, 0.7705, 0.6228, 0.7057, 0.655, 0.6571, 0.6591, 0.6659, 0.5, 0.8048, 0.5, 0.7917, 0.6063, 0.6571, 0.6591, 0.7057, 0.655, 0.6742, 0.6741, 0.6553, 0.6819, 0.4919, 0.6744, 0.6571, 0.6591, 0.6553, 0.6819, 0.5733, 0.7269, 0.4903, 0.7574, 0.3167, 0.6813, 0.4919, 0.6744, 0.4903, 0.7574, 0.4465, 0.7787, 0.3164, 0.8199, 0.1667, 0.8333, 0.1667, 0.6823, 0.3167, 0.6813, 0.3164, 0.8199, 0.3124, 0.8215, 0.309, 0.8231, 0.2822, 0.832, 0.1667, 0.5, 0.317, 0.5, 0.3167, 0.6813, 0.1667, 0.6823, 0.1667, 0.3177, 0.3167, 0.3187, 0.317, 0.5, 0.1667, 0.5, 0.3177, 0.005196, 0.4997, 0.02334, 0.4973, 0.0409, 0.3174, 0.02334, 0.4997, 0.02334, 0.6813, 0.07259, 0.6741, 0.08849, 0.4973, 0.0409, 0.3174, 0.02334, 0.4973, 0.0409, 0.4922, 0.08849, 0.3167, 0.07259, 0.4973, 0.0409, 0.6741, 0.08849, 0.6581, 0.131, 0.4922, 0.08849, 0.1667, 0.0, 0.3177, 0.002604, 0.3177, 0.005196, 0.1667, 0.002604, 0.3177, 0.002604, 0.5, 0.02083, 0.4997, 0.02334, 0.3177, 0.005196, 0.5, 0.02083, 0.6823, 0.07031, 0.6813, 0.07259, 0.4997, 0.02334, 0.6823, 0.07031, 0.8333, 0.1667, 0.8315, 0.1685, 0.6813, 0.07259, 0.6813, 0.07259, 0.8315, 0.1685, 0.8191, 0.1809, 0.6741, 0.08849, 0.6741, 0.08849, 0.8191, 0.1809, 0.7883, 0.2117, 0.6581, 0.131, 0.6581, 0.131, 0.7883, 0.2117, 0.75, 0.25, 0.647, 0.2117, 0.4922, 0.08849, 0.6581, 0.131, 0.647, 0.2117, 0.4892, 0.1809, 0.3167, 0.07259, 0.4922, 0.08849, 0.4892, 0.1809, 0.3164, 0.1685, 0.1667, 0.07031, 0.3167, 0.07259, 0.3164, 0.1685, 0.1667, 0.1667, 0.1667, 0.02083, 0.3174, 0.02334, 0.3167, 0.07259, 0.1667, 0.07031, 0.1667, 0.002604, 0.3177, 0.005196, 0.3174, 0.02334, 0.1667, 0.02083, 0.9365, 0.4855, 0.909, 0.3256, 0.9248, 0.3187, 0.9454, 0.4387, 0.9247, 0.5, 0.8933, 0.5, 0.8668, 0.3409, 0.909, 0.3256, 0.9365, 0.4855, 0.8866, 0.5404, 0.8933, 0.5, 0.9247, 0.5, 0.8333, 0.1667, 0.9271, 0.3177, 0.9248, 0.3187, 0.8315, 0.1685, 0.9454, 0.4387, 0.9248, 0.3187, 0.9271, 0.3177, 0.9379, 0.3806, 0.942, 0.4124, 0.8048, 0.5, 0.8933, 0.5, 0.8866, 0.5404, 0.8418, 0.5691, 0.7917, 0.6063, 0.8668, 0.3409, 0.8933, 0.5, 0.8048, 0.5, 0.7865, 0.3517, 0.7883, 0.2117, 0.8668, 0.3409, 0.7865, 0.3517, 0.75, 0.25, 0.8191, 0.1809, 0.909, 0.3256, 0.8668, 0.3409, 0.7883, 0.2117, 0.8315, 0.1685, 0.9248, 0.3187, 0.909, 0.3256, 0.8191, 0.1809, 0.002604, 0.909, 0.002604, 0.8694, 0.02057, 0.911, 0.07031, 0.8966, 0.07031, 0.8315, 0.1667, 0.8333, 0.1667, 0.8687, 0.0, 0.847, 0.00121, 0.8893, 0.0, 0.864, 0.00121, 0.8893, 0.0, 0.847, 0.0, 0.8236, 0.002425, 0.9085, 0.002425, 0.9085, 0.0, 0.8236, 0.0, 0.7888, 0.002604, 0.8694, 0.002604, 0.909, 0.002604, 0.7883, 0.002604, 0.8694, 0.0, 0.7888, 0.0, 0.75, 0.002604, 0.7883, 0.02083, 0.8191, 0.02083, 0.9109, 0.02057, 0.911, 0.002604, 0.8694, 0.02083, 0.9109, 0.02083, 0.8191, 0.07031, 0.8315, 0.07031, 0.8966, 0.0, 0.1345, 0.0, 0.1078, 0.0, 0.1255, 0.0, 0.1512, 0.0, 0.1078, 0.0, 0.1345, 0.0, 0.1512, 0.0, 0.1255, 0.0, 0.1512, 0.0, 0.1255, 0.0, 0.1656, 0.0, 0.1882, 0.0, 0.1255, 0.0, 0.1512, 0.0, 0.1882, 0.0, 0.1656, 0.0, 0.2084, 0.0, 0.1264, 0.0, 0.1345, 0.0, 0.2148, 0.0, 0.1264, 0.0, 0.09911, 0.0, 0.1078, 0.0, 0.1345, 0.0, 0.09911, 0.0, 0.1264, 0.0, 0.1345, 0.0, 0.1078, 0.0, 0.1264, 0.0, 0.2084, 0.0, 0.2148, 0.0, 0.1345, 0.0, 0.1345, 0.0, 0.2148, 0.0, 0.2279, 0.0, 0.1512, 0.0, 0.1512, 0.0, 0.2279, 0.0, 0.255, 0.0, 0.1882, 0.0, 0.1882, 0.0, 0.255, 0.0, 0.2876, 0.0, 0.2566, 0.0, 0.1656, 0.0, 0.1882, 0.0, 0.2566, 0.0, 0.2411, 0.0, 0.1882, 0.0, 0.1656, 0.0, 0.2411, 0.0, 0.2566, 0.0, 0.255, 0.0, 0.1882, 0.0, 0.2566, 0.0, 0.2876, 0.0, 0.2279, 0.0, 0.1512, 0.0, 0.1882, 0.0, 0.255, 0.0, 0.2148, 0.0, 0.1345, 0.0, 0.1512, 0.0, 0.2279, 0.0, 0.6906, 0.0, 0.5, 0.0, 0.5, 0.0, 0.6775, 0.0, 0.5, 0.0, 0.3094, 0.0, 0.3225, 0.0, 0.5, 0.0, 0.6775, 0.0, 0.5, 0.0, 0.5, 0.0, 0.6594, 0.0, 0.5, 0.0, 0.3225, 0.0, 0.3406, 0.0, 0.5, 0.0, 0.695, 0.0, 0.6906, 0.0, 0.847, 0.0, 0.864, 0.0, 0.8553, 0.0, 0.8525, 0.0, 0.695, 0.0, 0.5, 0.0, 0.5, 0.0, 0.6906, 0.0, 0.5, 0.0, 0.305, 0.0, 0.3094, 0.0, 0.5, 0.0, 0.305, 0.0, 0.126, 0.0, 0.153, 0.0, 0.3094, 0.0, 0.3094, 0.0, 0.153, 0.0, 0.1764, 0.0, 0.3225, 0.0, 0.3225, 0.0, 0.1764, 0.0, 0.2112, 0.0, 0.3406, 0.0, 0.3406, 0.0, 0.2112, 0.0, 0.25, 0.0, 0.3517, 0.0, 0.5, 0.0, 0.3406, 0.0, 0.3517, 0.0, 0.5, 0.0, 0.6594, 0.0, 0.5, 0.0, 0.5, 0.0, 0.6483, 0.0, 0.7888, 0.0, 0.6594, 0.0, 0.6483, 0.0, 0.75, 0.0, 0.8236, 0.0, 0.6775, 0.0, 0.6594, 0.0, 0.7888, 0.0, 0.847, 0.0, 0.6906, 0.0, 0.6775, 0.0, 0.8236, 0.07031, 0.004742, 0.07031, 0.0232, 0.02083, 0.03977, 0.02083, 0.01971, 0.07031, 0.0232, 0.07031, 0.07257, 0.02083, 0.08835, 0.02083, 0.03977, 0.02083, 0.01971, 0.02083, 0.03977, 0.002604, 0.08526, 0.002604, 0.06186, 0.02083, 0.03977, 0.02083, 0.08835, 0.002604, 0.1306, 0.002604, 0.08526, 0.1667, 0.0, 0.1667, 0.002604, 0.07031, 0.004742, 0.07031, 0.00164, 0.1667, 0.002604, 0.1667, 0.02083, 0.07031, 0.0232, 0.07031, 0.004742, 0.1667, 0.02083, 0.1667, 0.07031, 0.07031, 0.07257, 0.07031, 0.0232, 0.1667, 0.07031, 0.1667, 0.1667, 0.07031, 0.1685, 0.07031, 0.07257, 0.07031, 0.07257, 0.07031, 0.1685, 0.02083, 0.1809, 0.02083, 0.08835, 0.02083, 0.08835, 0.02083, 0.1809, 0.002604, 0.2117, 0.002604, 0.1306, 0.002604, 0.1306, 0.002604, 0.2117, 0.0, 0.25, 0.0, 0.2112, 0.002604, 0.08526, 0.002604, 0.1306, 0.0, 0.2112, 0.0, 0.1764, 0.002604, 0.06186, 0.002604, 0.08526, 0.0, 0.1764, 0.0, 0.153, 0.002604, 0.04562, 0.002604, 0.06186, 0.0, 0.153, 0.0, 0.126, 0.02083, 0.01312, 0.02083, 0.01971, 0.002604, 0.06186, 0.002604, 0.04562, 0.07031, 0.00164, 0.07031, 0.004742, 0.02083, 0.01971, 0.02083, 0.01312, 0.0, 1.0, 0.01953, 0.9983, 0.09232, 1.0, 0.07031, 0.001028, 0.07031, 0.0007174, 0.02083, 0.005739, 0.02083, 0.008227, 0.07031, 0.0007174, 0.07031, 0.001028, 0.02083, 0.008227, 0.02083, 0.005739, 0.02083, 0.008227, 0.02083, 0.005739, 0.002604, 0.01809, 0.002604, 0.02667, 0.02083, 0.005739, 0.02083, 0.008227, 0.002604, 0.02667, 0.002604, 0.01809, 0.1667, 0.0, 0.1667, 0.0, 0.07031, 0.001028, 0.07031, 0.00164, 0.1667, 0.0, 0.1667, 0.0, 0.07031, 0.0007174, 0.07031, 0.001028, 0.1667, 0.0, 0.1667, 0.0, 0.07031, 0.001028, 0.07031, 0.0007174, 0.1667, 0.0, 0.1667, 0.0, 0.07031, 0.00164, 0.07031, 0.001028, 0.07031, 0.001028, 0.07031, 0.00164, 0.02083, 0.01312, 0.02083, 0.008227, 0.02083, 0.008227, 0.02083, 0.01312, 0.002604, 0.04562, 0.002604, 0.02667, 0.002604, 0.02667, 0.002604, 0.04562, 0.0, 0.126, 0.0, 0.05436, 0.002604, 0.01809, 0.002604, 0.02667, 0.0, 0.05436, 0.0, 0.03565, 0.002604, 0.02667, 0.002604, 0.01809, 0.0, 0.03565, 0.0, 0.05436, 0.002604, 0.04562, 0.002604, 0.02667, 0.0, 0.05436, 0.0, 0.126, 0.02083, 0.01312, 0.02083, 0.008227, 0.002604, 0.02667, 0.002604, 0.04562, 0.07031, 0.00164, 0.07031, 0.001028, 0.02083, 0.008227, 0.02083, 0.01312, 0.25, 0.25, 0.25, 0.5, 0.5, 0.5, 0.5, 0.25, 0.25, 0.5, 0.25, 0.75, 0.5, 0.75, 0.5, 0.5, 0.5, 0.25, 0.5, 0.5, 0.75, 0.5, 0.75, 0.25, 0.5, 0.5, 0.5, 0.75, 0.75, 0.75, 0.75, 0.5, 0.0, 0.0, 0.0, 0.25, 0.25, 0.25, 0.25, 0.0, 0.0, 0.25, 0.0, 0.5, 0.25, 0.5, 0.25, 0.25, 0.0, 0.5, 0.0, 0.75, 0.25, 0.75, 0.25, 0.5, 0.25, 0.9485, 0.25, 0.75, 0.0, 0.75, 0.0, 1.0, 0.09232, 1.0, 0.5, 0.8633, 0.5, 0.75, 0.25, 0.75, 0.25, 0.9485, 0.2545, 0.9471, 0.75, 0.767, 0.75, 0.75, 0.5, 0.75, 0.5, 0.8633, 0.5899, 0.8404, 0.75, 0.75, 0.75, 0.767, 0.762, 0.7635, 0.7897, 0.75, 1.0, 0.6637, 1.0, 0.5, 0.75, 0.5, 0.75, 0.75, 0.7897, 0.75, 0.943, 0.6965, 0.75, 0.25, 0.75, 0.5, 1.0, 0.5, 1.0, 0.25, 0.75, 0.0, 0.75, 0.25, 1.0, 0.25, 1.0, 0.0, 0.5, 0.0, 0.5, 0.25, 0.75, 0.25, 0.75, 0.0, 0.25, 0.0, 0.25, 0.25, 0.5, 0.25, 0.5, 0.0, 0.0009223, 0.7129, 0.0, 0.5, 0.0, 0.5, 0.000434, 0.684, 0.0, 0.5, 0.0009223, 0.2871, 0.000434, 0.316, 0.0, 0.5, 0.000434, 0.684, 0.0, 0.5, 0.0, 0.5, 5.425e-05, 0.6603, 0.0, 0.5, 0.000434, 0.316, 5.425e-05, 0.3397, 0.0, 0.5, 0.0, 1.0, 0.0, 0.75, 0.0009223, 0.7129, 0.01042, 0.8817, 0.0, 0.75, 0.0, 0.5, 0.0, 0.5, 0.0009223, 0.7129, 0.0, 0.5, 0.0, 0.25, 0.0009223, 0.2871, 0.0, 0.5, 0.0, 0.25, 0.0, 0.0, 0.01042, 0.1183, 0.0009223, 0.2871, 0.0009223, 0.2871, 0.01042, 0.1183, 0.003472, 0.1671, 0.000434, 0.316, 0.000434, 0.316, 0.003472, 0.1671, 0.000434, 0.21, 5.425e-05, 0.3397, 5.425e-05, 0.3397, 0.000434, 0.21, 0.0, 0.25, 0.0, 0.3517, 0.0, 0.5, 5.425e-05, 0.3397, 0.0, 0.3517, 0.0, 0.5, 5.425e-05, 0.6603, 0.0, 0.5, 0.0, 0.5, 0.0, 0.6483, 0.000434, 0.79, 5.425e-05, 0.6603, 0.0, 0.6483, 0.0, 0.75, 0.003472, 0.8329, 0.000434, 0.684, 5.425e-05, 0.6603, 0.000434, 0.79, 0.01042, 0.8817, 0.0009223, 0.7129, 0.000434, 0.684, 0.003472, 0.8329, 0.001756, 0.894, 0.006602, 0.9003, 0.001302, 0.8707, 0.0, 0.847, 0.0, 0.8586, 0.0007827, 0.875, 0.0, 1.0, 0.01042, 0.8817, 0.0236, 0.9185, 0.01953, 0.9983, 0.01042, 0.8817, 0.003472, 0.8329, 0.008868, 0.9019, 0.02361, 0.9185, 0.008868, 0.9019, 0.003472, 0.8329, 0.000434, 0.79, 0.001302, 0.8707, 0.006602, 0.9003, 0.0, 0.7888, 0.001302, 0.8707, 0.000434, 0.79, 0.0, 0.75, 0.001756, 0.894, 0.001302, 0.8707, 0.0, 0.7888, 0.0, 0.8236, 0.001617, 0.8918, 0.0, 0.8236, 0.0, 0.847, 0.0007827, 0.875, 0.001617, 0.8918, 0.9498, 0.4437, 0.9284, 0.3165, 0.9375, 0.3082, 0.9633, 0.486, 0.9697, 0.5, 0.98, 0.5, 0.9757, 0.5496, 0.974, 0.5402, 0.9614, 0.2861, 0.98, 0.5, 0.9697, 0.5, 0.9646, 0.4893, 0.9633, 0.486, 0.9375, 0.3082, 0.9395, 0.3904, 0.9271, 0.3177, 0.9284, 0.3165, 0.9498, 0.4437, 0.9439, 0.4129, 0.9271, 0.3177, 0.8333, 0.1667, 0.8351, 0.1649, 0.9284, 0.3165, 0.9284, 0.3165, 0.8351, 0.1649, 0.8472, 0.1528, 0.9375, 0.3082, 0.9375, 0.3082, 0.8472, 0.1528, 0.8837, 0.1163, 0.9614, 0.2861, 0.9614, 0.2861, 0.8837, 0.1163, 1.0, 0.0, 1.0, 0.25, 0.98, 0.5, 0.9614, 0.2861, 1.0, 0.25, 1.0, 0.5, 0.9757, 0.5496, 0.98, 0.5, 1.0, 0.5, 1.0, 0.6637, 0.9896, 0.6269, 0.06906, 0.00344, 0.0204, 0.01927, 0.01736, 0.0363, 0.06033, 0.01278, 0.0204, 0.01927, 0.00255, 0.0618, 0.00217, 0.08483, 0.01736, 0.0363, 0.06033, 0.01278, 0.01736, 0.0363, 0.01042, 0.07837, 0.0383, 0.04056, 0.01736, 0.0363, 0.00217, 0.08483, 0.001302, 0.1293, 0.01042, 0.07837, 0.1667, 0.0, 0.07031, 0.00164, 0.06906, 0.00344, 0.1649, 0.000434, 0.07031, 0.00164, 0.02083, 0.01312, 0.0204, 0.01927, 0.06906, 0.00344, 0.02083, 0.01312, 0.002604, 0.04562, 0.00255, 0.0618, 0.0204, 0.01927, 0.002604, 0.04562, 0.0, 0.126, 0.0, 0.153, 0.00255, 0.0618, 0.00255, 0.0618, 0.0, 0.153, 0.0, 0.1764, 0.00217, 0.08483, 0.00217, 0.08483, 0.0, 0.1764, 0.0, 0.2112, 0.001302, 0.1293, 0.001302, 0.1293, 0.0, 0.2112, 0.0, 0.25, 0.000434, 0.21, 0.01042, 0.07837, 0.001302, 0.1293, 0.000434, 0.21, 0.003472, 0.1671, 0.0383, 0.04056, 0.01042, 0.07837, 0.003472, 0.1671, 0.01042, 0.1183, 0.1165, 0.01042, 0.0383, 0.04056, 0.01042, 0.1183, 0.0, 0.0, 0.1528, 0.003472, 0.06033, 0.01278, 0.0383, 0.04056, 0.1165, 0.01042, 0.1649, 0.000434, 0.06906, 0.00344, 0.06033, 0.01278, 0.1528, 0.003472, 0.0, 0.3094, 0.0, 0.5, 0.0, 0.5, 0.0, 0.3225, 0.0, 0.5, 0.0, 0.6906, 0.0, 0.6775, 0.0, 0.5, 0.0, 0.3225, 0.0, 0.5, 0.0, 0.5, 0.0, 0.3406, 0.0, 0.5, 0.0, 0.6775, 0.0, 0.6594, 0.0, 0.5, 0.0, 0.126, 0.0, 0.305, 0.0, 0.3094, 0.0, 0.153, 0.0, 0.305, 0.0, 0.5, 0.0, 0.5, 0.0, 0.3094, 0.0, 0.5, 0.0, 0.695, 0.0, 0.6906, 0.0, 0.5, 0.0, 0.8586, 0.0, 0.847, 0.0, 0.6906, 0.0, 0.695, 0.0, 0.8419, 0.0, 0.6906, 0.0, 0.847, 0.0, 0.8236, 0.0, 0.6775, 0.0, 0.6775, 0.0, 0.8236, 0.0, 0.7888, 0.0, 0.6594, 0.0, 0.6594, 0.0, 0.7888, 0.0, 0.75, 0.0, 0.6483, 0.0, 0.5, 0.0, 0.6594, 0.0, 0.6483, 0.0, 0.5, 0.0, 0.3406, 0.0, 0.5, 0.0, 0.5, 0.0, 0.3517, 0.0, 0.2112, 0.0, 0.3406, 0.0, 0.3517, 0.0, 0.25, 0.0, 0.1764, 0.0, 0.3225, 0.0, 0.3406, 0.0, 0.2112, 0.0, 0.153, 0.0, 0.3094, 0.0, 0.3225, 0.0, 0.1764, 0.0, 0.336, 0.0, 0.5, 0.0, 0.5, 0.0, 0.3278, 0.0, 0.5, 0.0, 0.664, 0.0, 0.6722, 0.0, 0.5, 0.0, 0.3278, 0.0, 0.5, 0.0, 0.5, 0.0, 0.3153, 0.0, 0.5, 0.0, 0.6722, 0.0, 0.6847, 0.0, 0.5, 0.0, 0.2084, 0.0, 0.3406, 0.0, 0.336, 0.0, 0.2002, 0.0, 0.3406, 0.0, 0.5, 0.0, 0.5, 0.0, 0.336, 0.0, 0.5, 0.0, 0.6594, 0.0, 0.664, 0.0, 0.5, 0.0, 0.7658, 0.0, 0.664, 0.0, 0.6594, 0.0, 0.7388, 0.0, 0.7897, 0.0, 0.6722, 0.0, 0.664, 0.0, 0.7658, 0.0, 0.8138, 0.0, 0.6847, 0.0, 0.6722, 0.0, 0.7897, 0.0, 0.8119, 0.0, 0.8419, 0.0, 0.695, 0.0, 0.6847, 0.0, 0.8138, 0.0, 0.841, 0.0, 0.5, 0.0, 0.6847, 0.0, 0.695, 0.0, 0.5, 0.0, 0.3153, 0.0, 0.5, 0.0, 0.5, 0.0, 0.305, 0.0, 0.1644, 0.0, 0.3153, 0.0, 0.305, 0.0, 0.126, 0.0, 0.1864, 0.0, 0.3278, 0.0, 0.3153, 0.0, 0.1644, 0.0, 0.2002, 0.0, 0.336, 0.0, 0.3278, 0.0, 0.1864, 0.0, 0.664, 0.0, 0.5, 0.0, 0.5, 0.0, 0.6722, 0.0, 0.5, 0.0, 0.336, 0.0, 0.3278, 0.0, 0.5, 0.0, 0.6722, 0.0, 0.5, 0.0, 0.5, 0.0, 0.6847, 0.0, 0.5, 0.0, 0.3278, 0.0, 0.3153, 0.0, 0.5, 0.0, 0.7439, 0.0, 0.6594, 0.0, 0.664, 0.0, 0.772, 0.0, 0.6594, 0.0, 0.5, 0.0, 0.5, 0.0, 0.664, 0.0, 0.5, 0.0, 0.3406, 0.0, 0.336, 0.0, 0.5, 0.0, 0.3406, 0.0, 0.2084, 0.0, 0.2002, 0.0, 0.336, 0.0, 0.336, 0.0, 0.2002, 0.0, 0.1864, 0.0, 0.3278, 0.0, 0.3278, 0.0, 0.1864, 0.0, 0.1644, 0.0, 0.3153, 0.0, 0.3153, 0.0, 0.1644, 0.0, 0.126, 0.0, 0.305, 0.0, 0.5, 0.0, 0.3153, 0.0, 0.305, 0.0, 0.5, 0.0, 0.6847, 0.0, 0.5, 0.0, 0.5, 0.0, 0.695, 0.0, 0.6847, 0.0, 0.695, 0.0, 0.8525, 0.0, 0.8229, 0.0, 0.8223, 0.0, 0.6722, 0.0, 0.6847, 0.0, 0.8223, 0.0, 0.7947, 0.0, 0.7971, 0.0, 0.772, 0.0, 0.664, 0.0, 0.6722, 0.0, 0.7971, 0.0, 0.1162, 0.0, 0.08837, 0.0, 0.07349, 0.0, 0.1011, 0.0, 0.08837, 0.0, 0.1162, 0.0, 0.1011, 0.0, 0.07349, 0.0, 0.1011, 0.0, 0.07349, 0.0, 0.0551, 0.0, 0.08026, 0.0, 0.07349, 0.0, 0.1011, 0.0, 0.08026, 0.0, 0.0551, 0.0, 0.2084, 0.0, 0.1264, 0.0, 0.1162, 0.0, 0.2002, 0.0, 0.1264, 0.0, 0.09911, 0.0, 0.08837, 0.0, 0.1162, 0.0, 0.09911, 0.0, 0.1264, 0.0, 0.1162, 0.0, 0.08837, 0.0, 0.1264, 0.0, 0.2084, 0.0, 0.2002, 0.0, 0.1162, 0.0, 0.1162, 0.0, 0.2002, 0.0, 0.1864, 0.0, 0.1011, 0.0, 0.1011, 0.0, 0.1864, 0.0, 0.1644, 0.0, 0.08026, 0.0, 0.08026, 0.0, 0.1644, 0.0, 0.126, 0.0, 0.05436, 0.0, 0.0551, 0.0, 0.08026, 0.0, 0.05436, 0.0, 0.03565, 0.0, 0.08026, 0.0, 0.0551, 0.0, 0.03565, 0.0, 0.05436, 0.0, 0.1644, 0.0, 0.08026, 0.0, 0.05436, 0.0, 0.126, 0.0, 0.1864, 0.0, 0.1011, 0.0, 0.08026, 0.0, 0.1644, 0.0, 0.2002, 0.0, 0.1162, 0.0, 0.1011, 0.0, 0.1864, 0.0, 0.3657, 0.0, 0.3585, 0.0, 0.3957, 0.0, 0.4172, 0.0, 0.4332, 0.0, 0.3957, 0.0, 0.3585, 0.0, 0.3657, 0.0, 0.4261, 0.0, 0.4102, 0.0, 0.3948, 0.0, 0.4959, 0.0, 0.4971, 0.0, 0.374, 0.0, 0.3657, 0.0, 0.4332, 0.0, 0.374, 0.0, 0.2876, 0.0, 0.2566, 0.0, 0.3657, 0.0, 0.3657, 0.0, 0.2566, 0.0, 0.2411, 0.0, 0.3585, 0.0, 0.3585, 0.0, 0.2411, 0.0, 0.2566, 0.0, 0.3657, 0.0, 0.3657, 0.0, 0.2566, 0.0, 0.2876, 0.0, 0.374, 0.0, 0.4261, 0.0, 0.3657, 0.0, 0.374, 0.0, 0.4922, 0.0, 0.449, 0.0, 0.344, 0.0, 0.5, 0.0, 0.5, 0.0, 0.3512, 0.0, 0.5, 0.0, 0.656, 0.0, 0.6488, 0.0, 0.5, 0.0, 0.3512, 0.0, 0.5, 0.0, 0.5, 0.0, 0.3648, 0.0, 0.5775, 0.0, 0.5, 0.0, 0.5, 0.0, 0.6488, 0.0, 0.6475, 0.0, 0.5996, 0.0, 0.2084, 0.0, 0.3406, 0.0, 0.344, 0.0, 0.2148, 0.0, 0.3406, 0.0, 0.5, 0.0, 0.5, 0.0, 0.344, 0.0, 0.5, 0.0, 0.6594, 0.0, 0.656, 0.0, 0.5, 0.0, 0.7067, 0.0, 0.656, 0.0, 0.6594, 0.0, 0.7439, 0.0, 0.6535, 0.0, 0.6488, 0.0, 0.656, 0.0, 0.7067, 0.0, 0.6488, 0.0, 0.6535, 0.0, 0.6475, 0.0, 0.5, 0.0, 0.5775, 0.0, 0.5569, 0.0, 0.5, 0.0, 0.4922, 0.0, 0.374, 0.0, 0.3648, 0.0, 0.5, 0.0, 0.5, 0.0, 0.4948, 0.0, 0.255, 0.0, 0.3648, 0.0, 0.374, 0.0, 0.2876, 0.0, 0.2279, 0.0, 0.3512, 0.0, 0.3648, 0.0, 0.255, 0.0, 0.2148, 0.0, 0.344, 0.0, 0.3512, 0.0, 0.2279, 0.0, 0.656, 0.0, 0.5, 0.0, 0.5, 0.0, 0.6488, 0.0, 0.5, 0.0, 0.344, 0.0, 0.3512, 0.0, 0.5, 0.0, 0.6478, 0.0, 0.6488, 0.0, 0.5, 0.0, 0.5, 0.0, 0.5791, 0.0, 0.5, 0.0, 0.3512, 0.0, 0.3648, 0.0, 0.5, 0.0, 0.7388, 0.0, 0.6594, 0.0, 0.656, 0.0, 0.7032, 0.0, 0.6594, 0.0, 0.5, 0.0, 0.5, 0.0, 0.656, 0.0, 0.5, 0.0, 0.3406, 0.0, 0.344, 0.0, 0.5, 0.0, 0.3406, 0.0, 0.2084, 0.0, 0.2148, 0.0, 0.344, 0.0, 0.344, 0.0, 0.2148, 0.0, 0.2279, 0.0, 0.3512, 0.0, 0.3512, 0.0, 0.2279, 0.0, 0.255, 0.0, 0.3648, 0.0, 0.3648, 0.0, 0.255, 0.0, 0.2876, 0.0, 0.374, 0.0, 0.5, 0.0, 0.3648, 0.0, 0.374, 0.0, 0.4971, 0.0, 0.5, 0.0, 0.5, 0.0, 0.5, 0.0, 0.5791, 0.0, 0.6488, 0.0, 0.6478, 0.0, 0.6521, 0.0, 0.7032, 0.0, 0.656, 0.0, 0.6488, 0.0, 0.6521, 0.8333, 0.1667, 0.8329, 0.1665, 0.8499, 0.2108, 0.8329, 0.1665, 0.8316, 0.166, 0.8499, 0.2108, 0.8316, 0.166, 0.8302, 0.1655, 0.8499, 0.2108, 0.8302, 0.1655, 0.8287, 0.1649, 0.8499, 0.2108, 0.1667, 0.1667, 0.1671, 0.1665, 0.1501, 0.2108, 0.1671, 0.1665, 0.1684, 0.166, 0.1501, 0.2108, 0.1684, 0.166, 0.1707, 0.1651, 0.1501, 0.2108, 0.1707, 0.1651, 0.1734, 0.1642, 0.1501, 0.2108, 0.8333, 0.1667, 0.5, 0.04167, 0.5, 0.04161, 0.8329, 0.1665, 0.8329, 0.1665, 0.5, 0.04161, 0.5, 0.04167, 0.8315, 0.166, 0.8315, 0.166, 0.5, 0.04167, 0.5, 0.04161, 0.8329, 0.1665, 0.8329, 0.1665, 0.5, 0.04161, 0.5, 0.04167, 0.8333, 0.1667, 0.1667, 0.1667, 0.5, 0.04167, 0.5, 0.04161, 0.1671, 0.1665, 0.1671, 0.1665, 0.5, 0.04161, 0.5, 0.04167, 0.1685, 0.166, 0.1685, 0.166, 0.5, 0.04167, 0.5, 0.04161, 0.1671, 0.1665, 0.1671, 0.1665, 0.5, 0.04161, 0.5, 0.04167, 0.1667, 0.1667, 0.8333, 0.1667, 0.9583, 0.5, 0.9583, 0.5, 0.8499, 0.2108, 0.8333, 0.1667, 0.5, 0.04167, 0.1667, 0.1667, 0.1667, 0.1667, 0.5, 0.04167, 0.8333, 0.1667, 0.5, 0.04167, 0.5, 0.04167, 0.8333, 0.1667, 0.9583, 0.5, 0.8333, 0.1667, 0.8333, 0.1667, 0.9583, 0.5, 0.5, 0.9583, 0.1667, 0.8333, 0.1667, 0.8333, 0.5, 0.9583, 0.9202, 0.6017, 0.9583, 0.5, 0.9583, 0.5, 0.9202, 0.6017, 0.07979, 0.6017, 0.1667, 0.8333, 0.1667, 0.8333, 0.07979, 0.6017, 0.07979, 0.6017, 0.04167, 0.5, 0.04167, 0.5, 0.07979, 0.6017, 0.1667, 0.1667, 0.04167, 0.5, 0.04167, 0.5, 0.1667, 0.1667, 0.5, 0.04167, 0.8333, 0.1667, 0.8333, 0.1667, 0.5, 0.04167, 0.1667, 0.1667, 0.5, 0.04167, 0.5, 0.04167, 0.1667, 0.1667, 0.5, 0.9583, 0.1667, 0.8333, 0.1667, 0.8333, 0.5, 0.9583, 0.8333, 0.8333, 0.5, 0.9583, 0.5, 0.9583, 0.8333, 0.8333, 0.04167, 0.5, 0.1667, 0.1667, 0.1667, 0.1667, 0.04167, 0.5, 0.07979, 0.6017, 0.04167, 0.5, 0.04167, 0.5, 0.07979, 0.6017, 0.9202, 0.6017, 0.8333, 0.8333, 0.8333, 0.8333, 0.9202, 0.6017, 0.8333, 0.1667, 0.9583, 0.5, 0.9583, 0.5, 0.8333, 0.1667, 0.5, 0.04167, 0.8333, 0.1667, 0.8333, 0.1667, 0.5, 0.04167, 0.04167, 0.5, 0.1667, 0.1667, 0.1667, 0.1667, 0.04167, 0.5, 0.9202, 0.6017, 0.8333, 0.8333, 0.8333, 0.8333, 0.9202, 0.6017, 0.1667, 0.8333, 0.5, 0.9583, 0.5, 0.9583, 0.1667, 0.8333, 0.1667, 0.1667, 0.5, 0.04167, 0.5, 0.04167, 0.1667, 0.1667, 0.8333, 0.1667, 0.9583, 0.5, 0.9583, 0.5, 0.8333, 0.1667, 0.5, 0.9583, 0.8333, 0.8333, 0.8333, 0.8333, 0.5, 0.9583, 0.8333, 0.8333, 0.5, 0.9583, 0.5, 0.9583, 0.8333, 0.8333, 0.9583, 0.5, 0.9202, 0.6017, 0.9202, 0.6017, 0.9583, 0.5, 0.9583, 0.5, 0.9202, 0.6017, 0.9202, 0.6017, 0.9583, 0.5, 0.1667, 0.8333, 0.07979, 0.6017, 0.07979, 0.6017, 0.1667, 0.8333, 0.1667, 0.8333, 0.07979, 0.6017, 0.07979, 0.6017, 0.1667, 0.8333, 0.04167, 0.5, 0.07979, 0.6017, 0.07979, 0.6017, 0.04167, 0.5, 0.8333, 0.8333, 0.9202, 0.6017, 0.9202, 0.6017, 0.8333, 0.8333, 0.1809, 0.8191, 0.09755, 0.5973, 0.2119, 0.5762, 0.25, 0.75, 0.1667, 0.8333, 0.07979, 0.6017, 0.09755, 0.5973, 0.1809, 0.8191, 0.1952, 0.5, 0.5, 0.5, 0.5, 0.593, 0.2119, 0.5762, 0.5, 0.5, 0.8048, 0.5, 0.7881, 0.5762, 0.5, 0.593, 0.1667, 0.8333, 0.07979, 0.6017, 0.07979, 0.6017, 0.1667, 0.8333, 0.1667, 0.8333, 0.07979, 0.6017, 0.07979, 0.6017, 0.1667, 0.8333, 0.939, 0.5, 0.9024, 0.5973, 0.7881, 0.5762, 0.8048, 0.5, 0.9583, 0.5, 0.9202, 0.6017, 0.9024, 0.5973, 0.939, 0.5, 0.1667, 0.8333, 0.07979, 0.6017, 0.07979, 0.6017, 0.1667, 0.8333, 0.1667, 0.8333, 0.07979, 0.6017, 0.07979, 0.6017, 0.1667, 0.8333, 0.9583, 0.5, 0.9202, 0.6017, 0.9202, 0.6017, 0.9583, 0.5, 0.9533, 0.5134, 0.9252, 0.5883, 0.9252, 0.5883, 0.9533, 0.5134, 0.9583, 0.5, 0.9202, 0.6017, 0.9202, 0.6017, 0.9583, 0.5, 0.9583, 0.5, 0.9202, 0.6017, 0.9202, 0.6017, 0.9583, 0.5, 0.1667, 0.8333, 0.07979, 0.6017, 0.07979, 0.6017, 0.1667, 0.8333, 0.1667, 0.8333, 0.07979, 0.6017, 0.07979, 0.6017, 0.1667, 0.8333, 0.1528, 0.8472, 0.07073, 0.6059, 0.07979, 0.6017, 0.1667, 0.8333, 0.0, 1.0, 0.0, 0.6525, 0.07073, 0.6059, 0.1528, 0.8472, 0.9653, 0.5, 0.9293, 0.6059, 0.9202, 0.6017, 0.9583, 0.5, 1.0, 0.5, 1.0, 0.6525, 0.9293, 0.6059, 0.9653, 0.5, 0.9252, 0.5883, 0.9252, 0.5883, 0.9252, 0.5883, 0.9252, 0.5883, 0.9583, 0.5, 0.9202, 0.6017, 0.9202, 0.6017, 0.9583, 0.5, 0.5, 0.5, 0.5, 0.6525, 1.0, 0.6525, 1.0, 0.5, 0.0, 0.5, 0.0, 0.6525, 0.5, 0.6525, 0.5, 0.5, 0.9533, 0.5134, 0.9252, 0.5882, 0.9202, 0.6017, 0.9583, 0.5, 0.9533, 0.5134, 0.9533, 0.5134, 0.9583, 0.5, 0.9583, 0.5, 0.9533, 0.5134, 0.9533, 0.5134, 0.9583, 0.5, 0.9583, 0.5, 0.9252, 0.5883, 0.9533, 0.5134, 0.9583, 0.5, 0.9202, 0.6017, 0.9252, 0.5882, 0.9252, 0.5883, 0.9202, 0.6017, 0.9202, 0.6017, 0.9252, 0.5883, 0.9252, 0.5883, 0.9202, 0.6017, 0.9202, 0.6017, 0.9533, 0.5134, 0.9252, 0.5883, 0.9252, 0.5882, 0.9533, 0.5134, 0.9533, 0.5134, 0.9252, 0.5883, 0.9252, 0.5883, 0.9533, 0.5134, 0.9533, 0.5134, 0.9533, 0.5134, 0.9533, 0.5134, 0.9533, 0.5134, 0.9252, 0.5883, 0.9252, 0.5882, 0.9252, 0.5882, 0.9252, 0.5883, 0.9533, 0.5134, 0.9533, 0.5134, 0.9533, 0.5134, 0.9533, 0.5134, 0.9252, 0.5882, 0.9533, 0.5134, 0.9533, 0.5134, 0.9252, 0.5882])
me_plane.use_remesh_fix_poles = True
me_plane.use_remesh_preserve_attributes = False
me_plane.update()
me_cylinder = bpy.data.meshes.new('Cylinder')
me_cylinder.from_pydata([(-1.997e-08, 0.8431, -1.0), (0.0, 1.0, 1.0), (0.1645, 0.8269, -1.0), (0.1951, 0.9808, 1.0), (0.3226, 0.7789, -1.0), (0.3827, 0.9239, 1.0), (0.4684, 0.701, -1.0), (0.5556, 0.8315, 1.0), (0.5962, 0.5962, -1.0), (0.7071, 0.7071, 1.0), (0.701, 0.4684, -1.0), (0.8315, 0.5556, 1.0), (0.7789, 0.3226, -1.0), (0.9239, 0.3827, 1.0), (0.8269, 0.1645, -1.0), (0.9808, 0.1951, 1.0), (0.8431, -3.901e-08, -1.0), (1.0, -4.371e-08, 1.0), (0.8269, -0.1645, -1.0), (0.9808, -0.1951, 1.0), (0.7789, -0.3226, -1.0), (0.9239, -0.3827, 1.0), (0.701, -0.4684, -1.0), (0.8315, -0.5556, 1.0), (0.5962, -0.5962, -1.0), (0.7071, -0.7071, 1.0), (0.4684, -0.701, -1.0), (0.5556, -0.8315, 1.0), (0.3226, -0.7789, -1.0), (0.3827, -0.9239, 1.0), (0.1645, -0.8269, -1.0), (0.1951, -0.9808, 1.0), (-7.803e-08, -0.8431, -1.0), (-8.742e-08, -1.0, 1.0), (-0.1645, -0.8269, -1.0), (-0.1951, -0.9808, 1.0), (-0.3226, -0.7789, -1.0), (-0.3827, -0.9239, 1.0), (-0.4684, -0.701, -1.0), (-0.5556, -0.8315, 1.0), (-0.5962, -0.5962, -1.0), (-0.7071, -0.7071, 1.0), (-0.701, -0.4684, -1.0), (-0.8315, -0.5556, 1.0), (-0.7789, -0.3226, -1.0), (-0.9239, -0.3827, 1.0), (-0.8269, -0.1645, -1.0), (-0.9808, -0.1951, 1.0), (-0.8431, 1.192e-08, -1.0), (-1.0, 1.192e-08, 1.0), (-0.8269, 0.1645, -1.0), (-0.9808, 0.1951, 1.0), (-0.7789, 0.3226, -1.0), (-0.9239, 0.3827, 1.0), (-0.701, 0.4684, -1.0), (-0.8315, 0.5556, 1.0), (-0.5962, 0.5962, -1.0), (-0.7071, 0.7071, 1.0), (-0.4684, 0.701, -1.0), (-0.5556, 0.8315, 1.0), (-0.3226, 0.7789, -1.0), (-0.3827, 0.9239, 1.0), (-0.1645, 0.8269, -1.0), (-0.1951, 0.9808, 1.0), (0.0, 1.0, -1.0), (0.1951, 0.9808, -1.0), (0.3827, 0.9239, -1.0), (0.5556, 0.8315, -1.0), (0.7071, 0.7071, -1.0), (0.8315, 0.5556, -1.0), (0.9239, 0.3827, -1.0), (0.9808, 0.1951, -1.0), (1.0, -4.371e-08, -1.0), (0.9808, -0.1951, -1.0), (0.9239, -0.3827, -1.0), (0.8315, -0.5556, -1.0), (0.7071, -0.7071, -1.0), (0.5556, -0.8315, -1.0), (0.3827, -0.9239, -1.0), (0.1951, -0.9808, -1.0), (-8.742e-08, -1.0, -1.0), (-0.1951, -0.9808, -1.0), (-0.3827, -0.9239, -1.0), (-0.5556, -0.8315, -1.0), (-0.7071, -0.7071, -1.0), (-0.8315, -0.5556, -1.0), (-0.9239, -0.3827, -1.0), (-0.9808, -0.1951, -1.0), (-1.0, 1.192e-08, -1.0), (-0.9808, 0.1951, -1.0), (-0.9239, 0.3827, -1.0), (-0.8315, 0.5556, -1.0), (-0.7071, 0.7071, -1.0), (-0.5556, 0.8315, -1.0), (-0.3827, 0.9239, -1.0), (-0.1951, 0.9808, -1.0), (-1.389e-08, 0.7387, -0.7942), (0.1441, 0.7245, -0.7942), (0.2827, 0.6824, -0.7942), (0.4104, 0.6142, -0.7942), (0.5223, 0.5223, -0.7942), (0.6142, 0.4104, -0.7942), (0.6824, 0.2827, -0.7942), (0.7245, 0.1441, -0.7942), (0.7387, -3.692e-08, -0.7942), (0.7245, -0.1441, -0.7942), (0.6824, -0.2827, -0.7942), (0.6142, -0.4104, -0.7942), (0.5223, -0.5223, -0.7942), (0.4104, -0.6142, -0.7942), (0.2827, -0.6824, -0.7942), (0.1441, -0.7245, -0.7942), (-6.476e-08, -0.7387, -0.7942), (-0.1441, -0.7245, -0.7942), (-0.2827, -0.6824, -0.7942), (-0.4104, -0.6142, -0.7942), (-0.5223, -0.5223, -0.7942), (-0.6142, -0.4104, -0.7942), (-0.6824, -0.2827, -0.7942), (-0.7245, -0.1441, -0.7942), (-0.7387, 7.704e-09, -0.7942), (-0.7245, 0.1441, -0.7942), (-0.6824, 0.2827, -0.7942), (-0.6142, 0.4104, -0.7942), (-0.5223, 0.5223, -0.7942), (-0.4104, 0.6142, -0.7942), (-0.2827, 0.6824, -0.7942), (-0.1441, 0.7245, -0.7942), (-3.637e-09, 1.12, -1.376), (0.2186, 1.099, -1.376), (0.2186, 1.099, 0.8643), (-3.637e-09, 1.12, 0.8643), (0.4287, 1.035, -1.376), (0.4287, 1.035, 0.8643), (0.6224, 0.9315, -1.376), (0.6224, 0.9315, 0.8643), (0.7922, 0.7922, -1.376), (0.7922, 0.7922, 0.8643), (0.9315, 0.6224, -1.376), (0.9315, 0.6224, 0.8643), (1.035, 0.4287, -1.376), (1.035, 0.4287, 0.8643), (1.099, 0.2186, -1.376), (1.099, 0.2186, 0.8643), (1.12, -4.692e-08, -1.376), (1.12, -4.692e-08, 0.8643), (1.099, -0.2186, -1.376), (1.099, -0.2186, 0.8643), (1.035, -0.4287, -1.376), (1.035, -0.4287, 0.8643), (0.9315, -0.6224, -1.376), (0.9315, -0.6224, 0.8643), (0.7922, -0.7922, -1.376), (0.7922, -0.7922, 0.8643), (0.6224, -0.9315, -1.376), (0.6224, -0.9315, 0.8643), (0.4287, -1.035, -1.376), (0.4287, -1.035, 0.8643), (0.2186, -1.099, -1.376), (0.2186, -1.099, 0.8643), (-1.016e-07, -1.12, -1.376), (-1.016e-07, -1.12, 0.8643), (-0.2186, -1.099, -1.376), (-0.2186, -1.099, 0.8643), (-0.4287, -1.035, -1.376), (-0.4287, -1.035, 0.8643), (-0.6224, -0.9315, -1.376), (-0.6224, -0.9315, 0.8643), (-0.7922, -0.7922, -1.376), (-0.7922, -0.7922, 0.8643), (-0.9315, -0.6224, -1.376), (-0.9315, -0.6224, 0.8643), (-1.035, -0.4287, -1.376), (-1.035, -0.4287, 0.8643), (-1.099, -0.2186, -1.376), (-1.099, -0.2186, 0.8643), (-1.12, 1.541e-08, -1.376), (-1.12, 1.541e-08, 0.8643), (-1.099, 0.2186, -1.376), (-1.099, 0.2186, 0.8643), (-1.035, 0.4287, -1.376), (-1.035, 0.4287, 0.8643), (-0.9315, 0.6224, -1.376), (-0.9315, 0.6224, 0.8643), (-0.7922, 0.7922, -1.376), (-0.7922, 0.7922, 0.8643), (-0.6224, 0.9315, -1.376), (-0.6224, 0.9315, 0.8643), (-0.4287, 1.035, -1.376), (-0.4287, 1.035, 0.8643), (-0.2186, 1.099, -1.376), (-0.2186, 1.099, 0.8643), (4.342e-08, 1.302, -1.376), (0.2186, 1.281, -1.376), (0.2186, 1.281, 0.8643), (4.342e-08, 1.302, 0.8643), (-0.2186, 1.281, 0.8643), (-0.2186, 1.281, -1.376), (-3.637e-09, 1.12, -2.461), (0.2186, 1.099, -2.461), (-0.2186, 1.099, -2.461), (4.342e-08, 1.302, -2.461), (0.2186, 1.281, -2.461), (-0.2186, 1.281, -2.461), (-3.637e-09, 1.12, -3.678), (0.2186, 1.099, -3.678), (-0.2186, 1.099, -3.678), (4.342e-08, 1.302, -3.678), (0.2186, 1.281, -3.678), (-0.2186, 1.281, -3.678)], [], [(80, 79, 158, 160), (71, 70, 140, 142), (47, 49, 177, 175), (29, 31, 159, 157), (88, 87, 174, 176), (11, 13, 141, 139), (79, 78, 156, 158), (63, 1, 131, 191), (70, 69, 138, 140), (45, 47, 175, 173), (64, 95, 190, 128), (27, 29, 157, 155), (87, 86, 172, 174), (9, 11, 139, 137), (78, 77, 154, 156), (61, 63, 191, 189), (69, 68, 136, 138), (43, 45, 173, 171), (95, 94, 188, 190), (25, 27, 155, 153), (86, 85, 170, 172), (7, 9, 137, 135), (77, 76, 152, 154), (59, 61, 189, 187), (68, 67, 134, 136), (41, 43, 171, 169), (94, 93, 186, 188), (23, 25, 153, 151), (85, 84, 168, 170), (5, 7, 135, 133), (3, 1, 63, 61, 59, 57, 55, 53, 51, 49, 47, 45, 43, 41, 39, 37, 35, 33, 31, 29, 27, 25, 23, 21, 19, 17, 15, 13, 11, 9, 7, 5), (76, 75, 150, 152), (57, 59, 187, 185), (28, 30, 111, 110), (2, 0, 64, 65), (4, 2, 65, 66), (6, 4, 66, 67), (8, 6, 67, 68), (10, 8, 68, 69), (12, 10, 69, 70), (14, 12, 70, 71), (16, 14, 71, 72), (18, 16, 72, 73), (20, 18, 73, 74), (22, 20, 74, 75), (24, 22, 75, 76), (26, 24, 76, 77), (28, 26, 77, 78), (30, 28, 78, 79), (32, 30, 79, 80), (34, 32, 80, 81), (36, 34, 81, 82), (38, 36, 82, 83), (40, 38, 83, 84), (42, 40, 84, 85), (44, 42, 85, 86), (46, 44, 86, 87), (48, 46, 87, 88), (50, 48, 88, 89), (52, 50, 89, 90), (54, 52, 90, 91), (56, 54, 91, 92), (58, 56, 92, 93), (60, 58, 93, 94), (62, 60, 94, 95), (0, 62, 95, 64), (96, 97, 98, 99, 100, 101, 102, 103, 104, 105, 106, 107, 108, 109, 110, 111, 112, 113, 114, 115, 116, 117, 118, 119, 120, 121, 122, 123, 124, 125, 126, 127), (2, 4, 98, 97), (56, 58, 125, 124), (30, 32, 112, 111), (4, 6, 99, 98), (58, 60, 126, 125), (32, 34, 113, 112), (6, 8, 100, 99), (60, 62, 127, 126), (34, 36, 114, 113), (8, 10, 101, 100), (62, 0, 96, 127), (36, 38, 115, 114), (10, 12, 102, 101), (38, 40, 116, 115), (12, 14, 103, 102), (40, 42, 117, 116), (14, 16, 104, 103), (42, 44, 118, 117), (16, 18, 105, 104), (44, 46, 119, 118), (18, 20, 106, 105), (46, 48, 120, 119), (20, 22, 107, 106), (48, 50, 121, 120), (22, 24, 108, 107), (50, 52, 122, 121), (24, 26, 109, 108), (52, 54, 123, 122), (26, 28, 110, 109), (0, 2, 97, 96), (54, 56, 124, 123), (190, 191, 196, 197), (129, 130, 133, 132), (132, 133, 135, 134), (134, 135, 137, 136), (136, 137, 139, 138), (138, 139, 141, 140), (140, 141, 143, 142), (142, 143, 145, 144), (144, 145, 147, 146), (146, 147, 149, 148), (148, 149, 151, 150), (150, 151, 153, 152), (152, 153, 155, 154), (154, 155, 157, 156), (156, 157, 159, 158), (158, 159, 161, 160), (160, 161, 163, 162), (162, 163, 165, 164), (164, 165, 167, 166), (166, 167, 169, 168), (168, 169, 171, 170), (170, 171, 173, 172), (172, 173, 175, 174), (174, 175, 177, 176), (176, 177, 179, 178), (178, 179, 181, 180), (180, 181, 183, 182), (182, 183, 185, 184), (184, 185, 187, 186), (186, 187, 189, 188), (188, 189, 191, 190), (191, 131, 195, 196), (13, 15, 143, 141), (89, 88, 176, 178), (31, 33, 161, 159), (49, 51, 179, 177), (72, 71, 142, 144), (81, 80, 160, 162), (15, 17, 145, 143), (90, 89, 178, 180), (33, 35, 163, 161), (51, 53, 181, 179), (73, 72, 144, 146), (82, 81, 162, 164), (17, 19, 147, 145), (65, 64, 128, 129), (91, 90, 180, 182), (35, 37, 165, 163), (1, 3, 130, 131), (53, 55, 183, 181), (74, 73, 146, 148), (83, 82, 164, 166), (19, 21, 149, 147), (92, 91, 182, 184), (37, 39, 167, 165), (66, 65, 129, 132), (55, 57, 185, 183), (75, 74, 148, 150), (3, 5, 133, 130), (84, 83, 166, 168), (21, 23, 151, 149), (93, 92, 184, 186), (39, 41, 169, 167), (67, 66, 132, 134), (192, 195, 194, 193), (197, 196, 195, 192), (130, 129, 193, 194), (131, 130, 194, 195), (193, 129, 199, 202), (192, 193, 202, 201), (203, 201, 207, 209), (202, 199, 205, 208), (197, 192, 201, 203), (128, 190, 200, 198), (190, 197, 203, 200), (129, 128, 198, 199), (204, 206, 209, 207), (205, 204, 207, 208), (198, 200, 206, 204), (200, 203, 209, 206), (201, 202, 208, 207), (199, 198, 204, 205)])
me_cylinder.polygons.foreach_set('use_smooth', [True] * 180)
_uv = me_cylinder.uv_layers.new(name='UVMap')
_uv.uv.foreach_set('vector', [0.75, 0.01, 0.7968, 0.01461, 0.7968, 0.01461, 0.75, 0.01, 0.9854, 0.2968, 0.9717, 0.3418, 0.9717, 0.3418, 0.9854, 0.2968, 0.01461, 0.2032, 0.01, 0.25, 0.01, 0.25, 0.01461, 0.2032, 0.3418, 0.02827, 0.2968, 0.01461, 0.2968, 0.01461, 0.3418, 0.02827, 0.51, 0.25, 0.5146, 0.2032, 0.5146, 0.2032, 0.51, 0.25, 0.4496, 0.3833, 0.4717, 0.3418, 0.4717, 0.3418, 0.4496, 0.3833, 0.7968, 0.01461, 0.8418, 0.02827, 0.8418, 0.02827, 0.7968, 0.01461, 0.2032, 0.4854, 0.25, 0.49, 0.25, 0.49, 0.2032, 0.4854, 0.9717, 0.3418, 0.9496, 0.3833, 0.9496, 0.3833, 0.9717, 0.3418, 0.02827, 0.1582, 0.01461, 0.2032, 0.01461, 0.2032, 0.02827, 0.1582, 0.75, 0.49, 0.7032, 0.4854, 0.7032, 0.4854, 0.75, 0.49, 0.3833, 0.05045, 0.3418, 0.02827, 0.3418, 0.02827, 0.3833, 0.05045, 0.5146, 0.2032, 0.5283, 0.1582, 0.5283, 0.1582, 0.5146, 0.2032, 0.4197, 0.4197, 0.4496, 0.3833, 0.4496, 0.3833, 0.4197, 0.4197, 0.8418, 0.02827, 0.8833, 0.05045, 0.8833, 0.05045, 0.8418, 0.02827, 0.1582, 0.4717, 0.2032, 0.4854, 0.2032, 0.4854, 0.1582, 0.4717, 0.9496, 0.3833, 0.9197, 0.4197, 0.9197, 0.4197, 0.9496, 0.3833, 0.05045, 0.1167, 0.02827, 0.1582, 0.02827, 0.1582, 0.05045, 0.1167, 0.7032, 0.4854, 0.6582, 0.4717, 0.6582, 0.4717, 0.7032, 0.4854, 0.4197, 0.08029, 0.3833, 0.05045, 0.3833, 0.05045, 0.4197, 0.08029, 0.5283, 0.1582, 0.5504, 0.1167, 0.5504, 0.1167, 0.5283, 0.1582, 0.3833, 0.4496, 0.4197, 0.4197, 0.4197, 0.4197, 0.3833, 0.4496, 0.8833, 0.05045, 0.9197, 0.08029, 0.9197, 0.08029, 0.8833, 0.05045, 0.1167, 0.4496, 0.1582, 0.4717, 0.1582, 0.4717, 0.1167, 0.4496, 0.9197, 0.4197, 0.8833, 0.4496, 0.8833, 0.4496, 0.9197, 0.4197, 0.08029, 0.08029, 0.05045, 0.1167, 0.05045, 0.1167, 0.08029, 0.08029, 0.6582, 0.4717, 0.6167, 0.4496, 0.6167, 0.4496, 0.6582, 0.4717, 0.4496, 0.1167, 0.4197, 0.08029, 0.4197, 0.08029, 0.4496, 0.1167, 0.5504, 0.1167, 0.5803, 0.08029, 0.5803, 0.08029, 0.5504, 0.1167, 0.3418, 0.4717, 0.3833, 0.4496, 0.3833, 0.4496, 0.3418, 0.4717, 0.2968, 0.4854, 0.25, 0.49, 0.2032, 0.4854, 0.1582, 0.4717, 0.1167, 0.4496, 0.08029, 0.4197, 0.05045, 0.3833, 0.02827, 0.3418, 0.01461, 0.2968, 0.01, 0.25, 0.01461, 0.2032, 0.02827, 0.1582, 0.05045, 0.1167, 0.08029, 0.08029, 0.1167, 0.05045, 0.1582, 0.02827, 0.2032, 0.01461, 0.25, 0.01, 0.2968, 0.01461, 0.3418, 0.02827, 0.3833, 0.05045, 0.4197, 0.08029, 0.4496, 0.1167, 0.4717, 0.1582, 0.4854, 0.2032, 0.49, 0.25, 0.4854, 0.2968, 0.4717, 0.3418, 0.4496, 0.3833, 0.4197, 0.4197, 0.3833, 0.4496, 0.3418, 0.4717, 0.9197, 0.08029, 0.9496, 0.1167, 0.9496, 0.1167, 0.9197, 0.08029, 0.08029, 0.4197, 0.1167, 0.4496, 0.1167, 0.4496, 0.08029, 0.4197, 0.8274, 0.06306, 0.7895, 0.05154, 0.7895, 0.05154, 0.8274, 0.06306, 0.7895, 0.4485, 0.75, 0.4523, 0.75, 0.49, 0.7968, 0.4854, 0.8274, 0.4369, 0.7895, 0.4485, 0.7968, 0.4854, 0.8418, 0.4717, 0.8624, 0.4182, 0.8274, 0.4369, 0.8418, 0.4717, 0.8833, 0.4496, 0.8931, 0.3931, 0.8624, 0.4182, 0.8833, 0.4496, 0.9197, 0.4197, 0.9182, 0.3624, 0.8931, 0.3931, 0.9197, 0.4197, 0.9496, 0.3833, 0.9369, 0.3274, 0.9182, 0.3624, 0.9496, 0.3833, 0.9717, 0.3418, 0.9485, 0.2895, 0.9369, 0.3274, 0.9717, 0.3418, 0.9854, 0.2968, 0.9523, 0.25, 0.9485, 0.2895, 0.9854, 0.2968, 0.99, 0.25, 0.9485, 0.2105, 0.9523, 0.25, 0.99, 0.25, 0.9854, 0.2032, 0.9369, 0.1726, 0.9485, 0.2105, 0.9854, 0.2032, 0.9717, 0.1582, 0.9182, 0.1376, 0.9369, 0.1726, 0.9717, 0.1582, 0.9496, 0.1167, 0.8931, 0.1069, 0.9182, 0.1376, 0.9496, 0.1167, 0.9197, 0.08029, 0.8624, 0.08176, 0.8931, 0.1069, 0.9197, 0.08029, 0.8833, 0.05045, 0.8274, 0.06306, 0.8624, 0.08176, 0.8833, 0.05045, 0.8418, 0.02827, 0.7895, 0.05154, 0.8274, 0.06306, 0.8418, 0.02827, 0.7968, 0.01461, 0.75, 0.04765, 0.7895, 0.05154, 0.7968, 0.01461, 0.75, 0.01, 0.7105, 0.05154, 0.75, 0.04765, 0.75, 0.01, 0.7032, 0.01461, 0.6726, 0.06306, 0.7105, 0.05154, 0.7032, 0.01461, 0.6582, 0.02827, 0.6376, 0.08176, 0.6726, 0.06306, 0.6582, 0.02827, 0.6167, 0.05045, 0.6069, 0.1069, 0.6376, 0.08176, 0.6167, 0.05045, 0.5803, 0.08029, 0.5818, 0.1376, 0.6069, 0.1069, 0.5803, 0.08029, 0.5504, 0.1167, 0.5631, 0.1726, 0.5818, 0.1376, 0.5504, 0.1167, 0.5283, 0.1582, 0.5515, 0.2105, 0.5631, 0.1726, 0.5283, 0.1582, 0.5146, 0.2032, 0.5477, 0.25, 0.5515, 0.2105, 0.5146, 0.2032, 0.51, 0.25, 0.5515, 0.2895, 0.5477, 0.25, 0.51, 0.25, 0.5146, 0.2968, 0.5631, 0.3274, 0.5515, 0.2895, 0.5146, 0.2968, 0.5283, 0.3418, 0.5818, 0.3624, 0.5631, 0.3274, 0.5283, 0.3418, 0.5504, 0.3833, 0.6069, 0.3931, 0.5818, 0.3624, 0.5504, 0.3833, 0.5803, 0.4197, 0.6376, 0.4182, 0.6069, 0.3931, 0.5803, 0.4197, 0.6167, 0.4496, 0.6726, 0.4369, 0.6376, 0.4182, 0.6167, 0.4496, 0.6582, 0.4717, 0.7105, 0.4485, 0.6726, 0.4369, 0.6582, 0.4717, 0.7032, 0.4854, 0.75, 0.4523, 0.7105, 0.4485, 0.7032, 0.4854, 0.75, 0.49, 0.75, 0.4523, 0.7895, 0.4485, 0.8274, 0.4369, 0.8624, 0.4182, 0.8931, 0.3931, 0.9182, 0.3624, 0.9369, 0.3274, 0.9485, 0.2895, 0.9523, 0.25, 0.9485, 0.2105, 0.9369, 0.1726, 0.9182, 0.1376, 0.8931, 0.1069, 0.8624, 0.08176, 0.8274, 0.06306, 0.7895, 0.05154, 0.75, 0.04765, 0.7105, 0.05154, 0.6726, 0.06306, 0.6376, 0.08176, 0.6069, 0.1069, 0.5818, 0.1376, 0.5631, 0.1726, 0.5515, 0.2105, 0.5477, 0.25, 0.5515, 0.2895, 0.5631, 0.3274, 0.5818, 0.3624, 0.6069, 0.3931, 0.6376, 0.4182, 0.6726, 0.4369, 0.7105, 0.4485, 0.7895, 0.4485, 0.8274, 0.4369, 0.8274, 0.4369, 0.7895, 0.4485, 0.6069, 0.3931, 0.6376, 0.4182, 0.6376, 0.4182, 0.6069, 0.3931, 0.7895, 0.05154, 0.75, 0.04765, 0.75, 0.04765, 0.7895, 0.05154, 0.8274, 0.4369, 0.8624, 0.4182, 0.8624, 0.4182, 0.8274, 0.4369, 0.6376, 0.4182, 0.6726, 0.4369, 0.6726, 0.4369, 0.6376, 0.4182, 0.75, 0.04765, 0.7105, 0.05154, 0.7105, 0.05154, 0.75, 0.04765, 0.8624, 0.4182, 0.8931, 0.3931, 0.8931, 0.3931, 0.8624, 0.4182, 0.6726, 0.4369, 0.7105, 0.4485, 0.7105, 0.4485, 0.6726, 0.4369, 0.7105, 0.05154, 0.6726, 0.06306, 0.6726, 0.06306, 0.7105, 0.05154, 0.8931, 0.3931, 0.9182, 0.3624, 0.9182, 0.3624, 0.8931, 0.3931, 0.7105, 0.4485, 0.75, 0.4523, 0.75, 0.4523, 0.7105, 0.4485, 0.6726, 0.06306, 0.6376, 0.08176, 0.6376, 0.08176, 0.6726, 0.06306, 0.9182, 0.3624, 0.9369, 0.3274, 0.9369, 0.3274, 0.9182, 0.3624, 0.6376, 0.08176, 0.6069, 0.1069, 0.6069, 0.1069, 0.6376, 0.08176, 0.9369, 0.3274, 0.9485, 0.2895, 0.9485, 0.2895, 0.9369, 0.3274, 0.6069, 0.1069, 0.5818, 0.1376, 0.5818, 0.1376, 0.6069, 0.1069, 0.9485, 0.2895, 0.9523, 0.25, 0.9523, 0.25, 0.9485, 0.2895, 0.5818, 0.1376, 0.5631, 0.1726, 0.5631, 0.1726, 0.5818, 0.1376, 0.9523, 0.25, 0.9485, 0.2105, 0.9485, 0.2105, 0.9523, 0.25, 0.5631, 0.1726, 0.5515, 0.2105, 0.5515, 0.2105, 0.5631, 0.1726, 0.9485, 0.2105, 0.9369, 0.1726, 0.9369, 0.1726, 0.9485, 0.2105, 0.5515, 0.2105, 0.5477, 0.25, 0.5477, 0.25, 0.5515, 0.2105, 0.9369, 0.1726, 0.9182, 0.1376, 0.9182, 0.1376, 0.9369, 0.1726, 0.5477, 0.25, 0.5515, 0.2895, 0.5515, 0.2895, 0.5477, 0.25, 0.9182, 0.1376, 0.8931, 0.1069, 0.8931, 0.1069, 0.9182, 0.1376, 0.5515, 0.2895, 0.5631, 0.3274, 0.5631, 0.3274, 0.5515, 0.2895, 0.8931, 0.1069, 0.8624, 0.08176, 0.8624, 0.08176, 0.8931, 0.1069, 0.5631, 0.3274, 0.5818, 0.3624, 0.5818, 0.3624, 0.5631, 0.3274, 0.8624, 0.08176, 0.8274, 0.06306, 0.8274, 0.06306, 0.8624, 0.08176, 0.75, 0.4523, 0.7895, 0.4485, 0.7895, 0.4485, 0.75, 0.4523, 0.5818, 0.3624, 0.6069, 0.3931, 0.6069, 0.3931, 0.5818, 0.3624, 0.03125, 0.5, 0.03125, 1.0, 0.03125, 1.0, 0.03125, 0.5, 0.9688, 0.5, 0.9688, 1.0, 0.9375, 1.0, 0.9375, 0.5, 0.9375, 0.5, 0.9375, 1.0, 0.9062, 1.0, 0.9062, 0.5, 0.9062, 0.5, 0.9062, 1.0, 0.875, 1.0, 0.875, 0.5, 0.875, 0.5, 0.875, 1.0, 0.8438, 1.0, 0.8438, 0.5, 0.8438, 0.5, 0.8438, 1.0, 0.8125, 1.0, 0.8125, 0.5, 0.8125, 0.5, 0.8125, 1.0, 0.7812, 1.0, 0.7812, 0.5, 0.7812, 0.5, 0.7812, 1.0, 0.75, 1.0, 0.75, 0.5, 0.75, 0.5, 0.75, 1.0, 0.7188, 1.0, 0.7188, 0.5, 0.7188, 0.5, 0.7188, 1.0, 0.6875, 1.0, 0.6875, 0.5, 0.6875, 0.5, 0.6875, 1.0, 0.6562, 1.0, 0.6562, 0.5, 0.6562, 0.5, 0.6562, 1.0, 0.625, 1.0, 0.625, 0.5, 0.625, 0.5, 0.625, 1.0, 0.5938, 1.0, 0.5938, 0.5, 0.5938, 0.5, 0.5938, 1.0, 0.5625, 1.0, 0.5625, 0.5, 0.5625, 0.5, 0.5625, 1.0, 0.5312, 1.0, 0.5312, 0.5, 0.5312, 0.5, 0.5312, 1.0, 0.5, 1.0, 0.5, 0.5, 0.5, 0.5, 0.5, 1.0, 0.4688, 1.0, 0.4688, 0.5, 0.4688, 0.5, 0.4688, 1.0, 0.4375, 1.0, 0.4375, 0.5, 0.4375, 0.5, 0.4375, 1.0, 0.4062, 1.0, 0.4062, 0.5, 0.4062, 0.5, 0.4062, 1.0, 0.375, 1.0, 0.375, 0.5, 0.375, 0.5, 0.375, 1.0, 0.3438, 1.0, 0.3438, 0.5, 0.3438, 0.5, 0.3438, 1.0, 0.3125, 1.0, 0.3125, 0.5, 0.3125, 0.5, 0.3125, 1.0, 0.2812, 1.0, 0.2812, 0.5, 0.2812, 0.5, 0.2812, 1.0, 0.25, 1.0, 0.25, 0.5, 0.25, 0.5, 0.25, 1.0, 0.2188, 1.0, 0.2188, 0.5, 0.2188, 0.5, 0.2188, 1.0, 0.1875, 1.0, 0.1875, 0.5, 0.1875, 0.5, 0.1875, 1.0, 0.1562, 1.0, 0.1562, 0.5, 0.1562, 0.5, 0.1562, 1.0, 0.125, 1.0, 0.125, 0.5, 0.125, 0.5, 0.125, 1.0, 0.09375, 1.0, 0.09375, 0.5, 0.09375, 0.5, 0.09375, 1.0, 0.0625, 1.0, 0.0625, 0.5, 0.0625, 0.5, 0.0625, 1.0, 0.03125, 1.0, 0.03125, 0.5, 0.2032, 0.4854, 0.25, 0.49, 0.25, 0.49, 0.2032, 0.4854, 0.4717, 0.3418, 0.4854, 0.2968, 0.4854, 0.2968, 0.4717, 0.3418, 0.5146, 0.2968, 0.51, 0.25, 0.51, 0.25, 0.5146, 0.2968, 0.2968, 0.01461, 0.25, 0.01, 0.25, 0.01, 0.2968, 0.01461, 0.01, 0.25, 0.01461, 0.2968, 0.01461, 0.2968, 0.01, 0.25, 0.99, 0.25, 0.9854, 0.2968, 0.9854, 0.2968, 0.99, 0.25, 0.7032, 0.01461, 0.75, 0.01, 0.75, 0.01, 0.7032, 0.01461, 0.4854, 0.2968, 0.49, 0.25, 0.49, 0.25, 0.4854, 0.2968, 0.5283, 0.3418, 0.5146, 0.2968, 0.5146, 0.2968, 0.5283, 0.3418, 0.25, 0.01, 0.2032, 0.01461, 0.2032, 0.01461, 0.25, 0.01, 0.01461, 0.2968, 0.02827, 0.3418, 0.02827, 0.3418, 0.01461, 0.2968, 0.9854, 0.2032, 0.99, 0.25, 0.99, 0.25, 0.9854, 0.2032, 0.6582, 0.02827, 0.7032, 0.01461, 0.7032, 0.01461, 0.6582, 0.02827, 0.49, 0.25, 0.4854, 0.2032, 0.4854, 0.2032, 0.49, 0.25, 0.7968, 0.4854, 0.75, 0.49, 0.75, 0.49, 0.7968, 0.4854, 0.5504, 0.3833, 0.5283, 0.3418, 0.5283, 0.3418, 0.5504, 0.3833, 0.2032, 0.01461, 0.1582, 0.02827, 0.1582, 0.02827, 0.2032, 0.01461, 0.25, 0.49, 0.2968, 0.4854, 0.2968, 0.4854, 0.25, 0.49, 0.02827, 0.3418, 0.05045, 0.3833, 0.05045, 0.3833, 0.02827, 0.3418, 0.9717, 0.1582, 0.9854, 0.2032, 0.9854, 0.2032, 0.9717, 0.1582, 0.6167, 0.05045, 0.6582, 0.02827, 0.6582, 0.02827, 0.6167, 0.05045, 0.4854, 0.2032, 0.4717, 0.1582, 0.4717, 0.1582, 0.4854, 0.2032, 0.5803, 0.4197, 0.5504, 0.3833, 0.5504, 0.3833, 0.5803, 0.4197, 0.1582, 0.02827, 0.1167, 0.05045, 0.1167, 0.05045, 0.1582, 0.02827, 0.8418, 0.4717, 0.7968, 0.4854, 0.7968, 0.4854, 0.8418, 0.4717, 0.05045, 0.3833, 0.08029, 0.4197, 0.08029, 0.4197, 0.05045, 0.3833, 0.9496, 0.1167, 0.9717, 0.1582, 0.9717, 0.1582, 0.9496, 0.1167, 0.2968, 0.4854, 0.3418, 0.4717, 0.3418, 0.4717, 0.2968, 0.4854, 0.5803, 0.08029, 0.6167, 0.05045, 0.6167, 0.05045, 0.5803, 0.08029, 0.4717, 0.1582, 0.4496, 0.1167, 0.4496, 0.1167, 0.4717, 0.1582, 0.6167, 0.4496, 0.5803, 0.4197, 0.5803, 0.4197, 0.6167, 0.4496, 0.1167, 0.05045, 0.08029, 0.08029, 0.08029, 0.08029, 0.1167, 0.05045, 0.8833, 0.4496, 0.8418, 0.4717, 0.8418, 0.4717, 0.8833, 0.4496, 1.0, 0.5, 1.0, 1.0, 0.9688, 1.0, 0.9688, 0.5, 0.03125, 0.5, 0.03125, 1.0, 0.0, 1.0, 0.0, 0.5, 0.9688, 1.0, 0.9688, 0.5, 0.9688, 0.5, 0.9688, 1.0, 0.25, 0.49, 0.2968, 0.4854, 0.2968, 0.4854, 0.25, 0.49, 0.9688, 0.5, 0.9688, 0.5, 0.9688, 0.5, 0.9688, 0.5, 1.0, 0.5, 0.9688, 0.5, 0.9688, 0.5, 1.0, 0.5, 0.03125, 0.5, 0.0, 0.5, 0.0, 0.5, 0.03125, 0.5, 0.9688, 0.5, 0.9688, 0.5, 0.9688, 0.5, 0.9688, 0.5, 0.03125, 0.5, 0.0, 0.5, 0.0, 0.5, 0.03125, 0.5, 0.75, 0.49, 0.7032, 0.4854, 0.7032, 0.4854, 0.75, 0.49, 0.03125, 0.5, 0.03125, 0.5, 0.03125, 0.5, 0.03125, 0.5, 0.7968, 0.4854, 0.75, 0.49, 0.75, 0.49, 0.7968, 0.4854, 0.75, 0.49, 0.7032, 0.4854, 0.7032, 0.4854, 0.75, 0.49, 0.7968, 0.4854, 0.75, 0.49, 0.75, 0.49, 0.7968, 0.4854, 0.75, 0.49, 0.7032, 0.4854, 0.7032, 0.4854, 0.75, 0.49, 0.03125, 0.5, 0.03125, 0.5, 0.03125, 0.5, 0.03125, 0.5, 1.0, 0.5, 0.9688, 0.5, 0.9688, 0.5, 1.0, 0.5, 0.7968, 0.4854, 0.75, 0.49, 0.75, 0.49, 0.7968, 0.4854])
me_cylinder.use_remesh_fix_poles = True
me_cylinder.use_remesh_preserve_attributes = False
me_cylinder.update()
me_plane_001 = bpy.data.meshes.new('Plane.001')
me_plane_001.from_pydata([(-1.0, -1.0, -0.3106), (1.0, -1.0, -0.3106), (-0.6135, 1.0, -0.3106), (0.6135, 1.0, -0.3106), (-0.9966, -1.126, 0.0), (1.003, -1.126, 0.0), (-0.8444, 1.517, 0.2406), (-1.376, -1.235, 0.2406), (1.375, -1.235, 0.2406), (0.8436, 1.517, 0.2406), (-1.371, -1.408, 0.2406), (1.38, -1.408, 0.2406), (-0.8444, 1.517, 0.5491), (-1.376, -1.235, 0.5491), (1.375, -1.235, 0.5491), (0.8436, 1.517, 0.5491), (-1.371, -1.408, 0.5491), (1.38, -1.408, 0.5491), (-0.5732, 1.075, 0.6527), (-0.9341, -0.7927, 0.6527), (0.9332, -0.7927, 0.6527), (0.5723, 1.075, 0.6527), (-1.371, -1.408, 0.6527), (1.38, -1.408, 0.6527)], [], [(0, 2, 3, 1), (1, 5, 4, 0), (10, 11, 17, 16), (7, 10, 16, 13), (1, 3, 9, 8), (2, 0, 7, 6), (5, 1, 8, 11), (3, 2, 6, 9), (0, 4, 10, 7), (4, 5, 11, 10), (14, 15, 21, 20), (16, 17, 23, 22), (8, 9, 15, 14), (6, 7, 13, 12), (11, 8, 14, 17), (9, 6, 12, 15), (19, 20, 21, 18), (20, 19, 22, 23), (12, 13, 19, 18), (17, 14, 20, 23), (15, 12, 18, 21), (13, 16, 22, 19)])
me_plane_001.polygons.foreach_set('use_smooth', [True] * 22)
_uv = me_plane_001.uv_layers.new(name='UVMap')
_uv.uv.foreach_set('vector', [0.0, 0.0, 0.0, 1.0, 1.0, 1.0, 1.0, 0.0, 1.0, 0.0, 1.0, 0.0, 0.0, 0.0, 0.0, 0.0, 0.0, 0.0, 1.0, 0.0, 1.0, 0.0, 0.0, 0.0, 0.0, 0.0, 0.0, 0.0, 0.0, 0.0, 0.0, 0.0, 1.0, 0.0, 1.0, 1.0, 1.0, 1.0, 1.0, 0.0, 0.0, 1.0, 0.0, 0.0, 0.0, 0.0, 0.0, 1.0, 1.0, 0.0, 1.0, 0.0, 1.0, 0.0, 1.0, 0.0, 1.0, 1.0, 0.0, 1.0, 0.0, 1.0, 1.0, 1.0, 0.0, 0.0, 0.0, 0.0, 0.0, 0.0, 0.0, 0.0, 0.0, 0.0, 1.0, 0.0, 1.0, 0.0, 0.0, 0.0, 1.0, 0.0, 1.0, 1.0, 1.0, 1.0, 1.0, 0.0, 0.0, 0.0, 1.0, 0.0, 1.0, 0.0, 0.0, 0.0, 1.0, 0.0, 1.0, 1.0, 1.0, 1.0, 1.0, 0.0, 0.0, 1.0, 0.0, 0.0, 0.0, 0.0, 0.0, 1.0, 1.0, 0.0, 1.0, 0.0, 1.0, 0.0, 1.0, 0.0, 1.0, 1.0, 0.0, 1.0, 0.0, 1.0, 1.0, 1.0, 0.0, 0.0, 1.0, 0.0, 1.0, 1.0, 0.0, 1.0, 1.0, 0.0, 0.0, 0.0, 0.0, 0.0, 1.0, 0.0, 0.0, 1.0, 0.0, 0.0, 0.0, 0.0, 0.0, 1.0, 1.0, 0.0, 1.0, 0.0, 1.0, 0.0, 1.0, 0.0, 1.0, 1.0, 0.0, 1.0, 0.0, 1.0, 1.0, 1.0, 0.0, 0.0, 0.0, 0.0, 0.0, 0.0, 0.0, 0.0])
me_plane_001.use_remesh_fix_poles = True
me_plane_001.use_remesh_preserve_attributes = False
me_plane_001.update()
me_plane_002 = bpy.data.meshes.new('Plane.002')
me_plane_002.from_pydata([(-0.1286, -0.09825, 0.0), (0.1286, -0.09825, 0.0), (-0.1286, 0.2555, 0.0), (0.1286, 0.2555, 0.0), (-0.4285, -1.275, 0.0), (-0.4285, -1.018, 0.0), (-0.9396, -1.275, 0.0), (-0.9396, -1.018, 0.0), (0.9347, -1.275, 0.0), (0.9347, -1.018, 0.0), (0.4236, -1.275, 0.0), (0.4236, -1.018, 0.0), (-0.1286, 0.2555, 1.038), (-0.1286, -0.09825, 1.038), (0.1286, -0.09825, 1.038), (0.1286, 0.2555, 1.038), (-0.4285, -1.275, 0.7305), (-0.9396, -1.275, 0.7305), (-0.4285, -1.018, 0.7305), (-0.9396, -1.018, 0.7305), (0.9347, -1.275, 0.7305), (0.4236, -1.275, 0.7305), (0.9347, -1.018, 0.7305), (0.4236, -1.018, 0.7305)], [], [(0, 2, 3, 1), (4, 6, 7, 5), (8, 10, 11, 9), (13, 14, 15, 12), (16, 18, 19, 17), (20, 22, 23, 21), (4, 5, 18, 16), (1, 3, 15, 14), (8, 9, 22, 20), (5, 7, 19, 18), (3, 2, 12, 15), (9, 11, 23, 22), (2, 0, 13, 12), (7, 6, 17, 19), (6, 4, 16, 17), (11, 10, 21, 23), (0, 1, 14, 13), (10, 8, 20, 21)])
_uv = me_plane_002.uv_layers.new(name='UVMap')
_uv.uv.foreach_set('vector', [0.0, 0.0, 0.0, 1.0, 1.0, 1.0, 1.0, 0.0, 0.0, 0.0, 0.0, 1.0, 1.0, 1.0, 1.0, 0.0, 0.0, 0.0, 0.0, 1.0, 1.0, 1.0, 1.0, 0.0, 0.0, 0.0, 1.0, 0.0, 1.0, 1.0, 0.0, 1.0, 0.0, 0.0, 1.0, 0.0, 1.0, 1.0, 0.0, 1.0, 0.0, 0.0, 1.0, 0.0, 1.0, 1.0, 0.0, 1.0, 0.0, 0.0, 1.0, 0.0, 1.0, 0.0, 0.0, 0.0, 1.0, 0.0, 1.0, 1.0, 1.0, 1.0, 1.0, 0.0, 0.0, 0.0, 1.0, 0.0, 1.0, 0.0, 0.0, 0.0, 1.0, 0.0, 1.0, 1.0, 1.0, 1.0, 1.0, 0.0, 1.0, 1.0, 0.0, 1.0, 0.0, 1.0, 1.0, 1.0, 1.0, 0.0, 1.0, 1.0, 1.0, 1.0, 1.0, 0.0, 0.0, 1.0, 0.0, 0.0, 0.0, 0.0, 0.0, 1.0, 1.0, 1.0, 0.0, 1.0, 0.0, 1.0, 1.0, 1.0, 0.0, 1.0, 0.0, 0.0, 0.0, 0.0, 0.0, 1.0, 1.0, 1.0, 0.0, 1.0, 0.0, 1.0, 1.0, 1.0, 0.0, 0.0, 1.0, 0.0, 1.0, 0.0, 0.0, 0.0, 0.0, 1.0, 0.0, 0.0, 0.0, 0.0, 0.0, 1.0])
me_plane_002.use_remesh_fix_poles = True
me_plane_002.use_remesh_preserve_attributes = False
me_plane_002.update()

# ---- curves / text
cu_beziercurve = bpy.data.curves.new('BezierCurve', 'CURVE')
cu_beziercurve.dimensions = '3D'
_sp = cu_beziercurve.splines.new('BEZIER'); _sp.bezier_points.add(1)
_sp.bezier_points.foreach_set('co', [-0.9217, -1.488, 9.01e-09, 0.0181, -0.9151, 5.921e-08])
_sp.bezier_points.foreach_set('handle_left', [-0.9106, -2.098, -2.211e-08, -0.7842, -0.9151, 5.921e-08])
_sp.bezier_points.foreach_set('handle_right', [-0.932, -0.9213, 3.797e-08, 0.8204, -0.9151, 5.921e-08])
for _p, _l, _r in zip(_sp.bezier_points, ['ALIGNED', 'ALIGNED'], ['ALIGNED', 'ALIGNED']): _p.handle_left_type = _l; _p.handle_right_type = _r
_sp.order_u = 0
_sp.order_v = 0
cu_beziercurve.use_path = True
cu_beziercurve.bevel_mode = 'PROFILE'
cu_beziercurve.bevel_profile.use_clip = True
cu_beziercurve.bevel_resolution = 0
cu_beziercurve.bevel_depth = 0.11
cu_beziercurve.fill_mode = 'FULL'
cu_beziercurve_001 = bpy.data.curves.new('BezierCurve.001', 'CURVE')
cu_beziercurve_001.dimensions = '3D'
_sp = cu_beziercurve_001.splines.new('BEZIER'); _sp.bezier_points.add(1)
_sp.bezier_points.foreach_set('co', [-0.3253, -0.4797, 8.958e-09, 0.01771, -0.238, 4.564e-08])
_sp.bezier_points.foreach_set('handle_left', [-0.3338, -0.8221, -1.259e-08, -0.05778, -0.2397, 1.484e-08])
_sp.bezier_points.foreach_set('handle_right', [-0.3187, -0.2136, 2.57e-08, 0.502, -0.2274, 2.432e-07])
for _p, _l, _r in zip(_sp.bezier_points, ['ALIGNED', 'ALIGNED'], ['ALIGNED', 'ALIGNED']): _p.handle_left_type = _l; _p.handle_right_type = _r
_sp.order_u = 0
_sp.order_v = 0
cu_beziercurve_001.use_path = True
cu_beziercurve_001.bevel_resolution = 0
cu_beziercurve_001.bevel_depth = 0.1
cu_beziercurve_001.fill_mode = 'FULL'
cu_beziercurve_002 = bpy.data.curves.new('BezierCurve.002', 'CURVE')
cu_beziercurve_002.dimensions = '3D'
_sp = cu_beziercurve_002.splines.new('BEZIER'); _sp.bezier_points.add(4)
_sp.bezier_points.foreach_set('co', [-0.296, -1.035, 0.3212, 0.5746, -0.2503, 0.0, -0.3564, -0.2251, 0.1846, 0.3231, 0.9062, 0.1846, 1.919, 0.9677, 0.1846])
_sp.bezier_points.foreach_set('handle_left', [-0.1742, -1.731, 0.3212, 0.09715, 0.6267, -0.05347, -0.3724, -1.225, 0.1846, -0.1104, 0.7961, 0.1846, 1.477, 1.032, 0.1846])
_sp.bezier_points.foreach_set('handle_right', [-0.4179, -0.338, 0.3212, 0.8602, -0.775, 0.03199, -0.3548, -0.1239, 0.1846, 0.8605, 1.043, 0.1846, 2.019, 0.9532, 0.1846])
for _p, _l, _r in zip(_sp.bezier_points, ['ALIGNED', 'ALIGNED', 'ALIGNED', 'ALIGNED', 'ALIGNED'], ['ALIGNED', 'ALIGNED', 'ALIGNED', 'ALIGNED', 'ALIGNED']): _p.handle_left_type = _l; _p.handle_right_type = _r
_sp.order_u = 0
_sp.order_v = 0
_sp = cu_beziercurve_002.splines.new('BEZIER'); _sp.bezier_points.add(1)
_sp.bezier_points.foreach_set('co', [-1.295, -2.377, 0.0, 0.7047, -2.377, 0.0])
_sp.bezier_points.foreach_set('handle_left', [-1.795, -2.877, 0.0, -0.2953, -2.377, 0.0])
_sp.bezier_points.foreach_set('handle_right', [-0.7953, -1.877, 0.0, 1.705, -2.377, 0.0])
for _p, _l, _r in zip(_sp.bezier_points, ['ALIGNED', 'ALIGNED'], ['ALIGNED', 'ALIGNED']): _p.handle_left_type = _l; _p.handle_right_type = _r
_sp.order_u = 0
_sp.order_v = 0
cu_beziercurve_002.use_path = True
cu_beziercurve_002.bevel_resolution = 0
cu_beziercurve_002.bevel_depth = 0.05
cu_beziercurve_002.fill_mode = 'FULL'

# ---- objects
ob_plane = bpy.data.objects.new('Plane', me_plane)
ob_beziercurve = bpy.data.objects.new('BezierCurve', cu_beziercurve)
ob_beziercurve_001 = bpy.data.objects.new('BezierCurve.001', cu_beziercurve_001)
ob_cylinder = bpy.data.objects.new('Cylinder', me_cylinder)
ob_beziercurve_002 = bpy.data.objects.new('BezierCurve.002', cu_beziercurve_002)
ob_plane_001 = bpy.data.objects.new('Plane.001', me_plane_001)
ob_plane_002 = bpy.data.objects.new('Plane.002', me_plane_002)

# ---- transforms, parenting, visibility, modifiers, constraints
ob_plane.location = (0.0, 0.0, 0.0)
ob_beziercurve.location = (3.493e-16, 2.455, 1.928)
ob_beziercurve.rotation_euler = (-0.0, 1.571, 0.0)
_m = ob_beziercurve.modifiers.new('Mirror', 'MIRROR')
ob_beziercurve_001.location = (8.546e-16, 0.01476, 3.849)
ob_beziercurve_001.rotation_euler = (1.571, -4.371e-08, 1.571)
_m = ob_beziercurve_001.modifiers.new('Mirror', 'MIRROR')
_m.use_bisect_axis = (False, True, False)
ob_cylinder.location = (0.0, 0.0, 0.126)
ob_cylinder.scale = (1.093, 1.093, -0.1318)
ob_beziercurve_002.location = (0.2953, 2.377, 0.0)
ob_plane_001.location = (2.495, 3.312, 0.1691)
ob_plane_001.rotation_euler = (0.0, 0.0, -1.747)
ob_plane_001.scale = (0.2565, 0.2565, 0.2565)
_m = ob_plane_001.modifiers.new('Subdivision', 'SUBSURF')
ob_plane_002.location = (2.577, 3.301, 0.2857)
ob_plane_002.rotation_euler = (0.0, 0.0, -1.747)
ob_plane_002.scale = (0.234, 0.234, 0.234)

# ---- collection membership
col_collection.objects.link(ob_plane)
col_collection.objects.link(ob_beziercurve)
col_collection.objects.link(ob_beziercurve_001)
col_collection.objects.link(ob_cylinder)
col_collection.objects.link(ob_beziercurve_002)
col_collection.objects.link(ob_plane_001)
col_collection.objects.link(ob_plane_002)

# ---- scene / render settings (as saved in the file)
scene.frame_start = 1; scene.frame_end = 250; scene.frame_set(1)
scene.render.engine = 'BLENDER_EEVEE_NEXT'
scene.cycles.use_denoising = False
scene.cycles.samples = 128
scene.cycles.sampling_pattern = 'TABULATED_SOBOL'
scene.cycles.use_adaptive_sampling = False
scene.cycles.use_light_tree = False
scene.view_settings.view_transform = 'Filmic'
bpy.context.view_layer.update()

# ---- added for rendering (the .blend has no active camera and no usable light): camera, sun
cam_auto = bpy.data.cameras.new('AutoCamera')
cam_auto.lens = 50.0
cam_auto.sensor_width = 36.0
cam_auto.clip_end = 1000.0
ob_auto_camera = bpy.data.objects.new('AutoCamera', cam_auto)
scene.collection.objects.link(ob_auto_camera)
ob_auto_camera.location = (9.45716, -9.13977, 8.88524)
ob_auto_camera.rotation_euler = (1.09748, -7.21219e-08, 0.694738)
scene.camera = ob_auto_camera
light_auto_sun = bpy.data.lights.new('AutoSun', 'SUN')
light_auto_sun.energy = 3.0
light_auto_sun.angle = 0.0523599
ob_auto_sun = bpy.data.objects.new('AutoSun', light_auto_sun)
scene.collection.objects.link(ob_auto_sun)
ob_auto_sun.rotation_euler = (0.872665, 0.174533, 0.523599)
bpy.context.view_layer.update()
